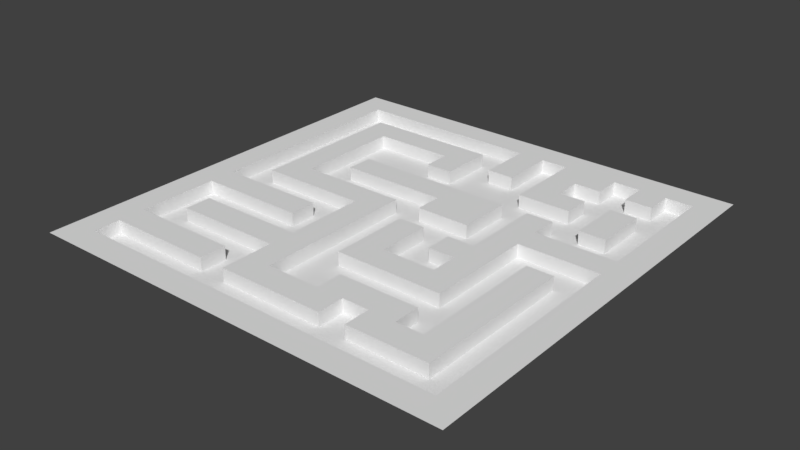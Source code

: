 # Source: Path.blend  (saved by Blender 2.79.0; exported with 4.5.12 LTS)
import bpy
from mathutils import Matrix  # noqa: F401  (used for matrix-valued properties, if any)

bpy.ops.wm.read_factory_settings(use_empty=True)
scene = bpy.context.scene
scene.name = 'Scene'

# ---- collections
col_collection_1 = bpy.data.collections.new('Collection 1'); scene.collection.children.link(col_collection_1)

# ---- world
world_world = bpy.data.worlds.new('World'); scene.world = world_world
world_world.color = (0.05088, 0.05088, 0.05088)
world_world.use_sun_shadow = False
world_world.sun_shadow_jitter_overblur = 0.0
world_world.cycles.sampling_method = 'MANUAL'

# ---- meshes
me_plane = bpy.data.meshes.new('Plane')
me_plane.from_pydata([(-12.0, -6.0, -1.0), (-12.0, 0.0, -1.0), (-10.0, -12.0, -1.0), (-12.0, -10.0, -1.0), (-2.0, -12.0, -1.0), (-4.0, -2.0, -1.0), (-4.0, -4.0, -1.0), (-4.0, -14.0, -1.0), (0.0, 0.0, 0.0), (-10.0, 12.0, -1.0), (-12.0, 12.0, -1.0), (-12.0, 10.0, -1.0), (-12.0, 4.0, -1.0), (-12.0, 2.0, -1.0), (-12.0, 8.0, -1.0), (-12.0, 6.0, -1.0), (-4.0, 2.0, -1.0), (8.0, 0.0, 0.0), (8.0, -8.0, 0.0), (4.0, 2.0, -1.0), (4.0, 6.0, -1.0), (-8.0, 2.0, -1.0), (-10.0, -8.0, -1.0), (-12.0, -2.0, -1.0), (-8.0, -14.0, -1.0), (12.0, -8.0, -1.0), (0.0, 12.0, 0.0), (0.0, -4.0, 0.0), (-12.0, 0.0, 0.0), (4.0, 0.0, 0.0), (14.0, -8.0, -1.0), (4.0, -8.0, -1.0), (6.0, -8.0, -1.0), (8.0, -12.0, -1.0), (8.0, -14.0, -1.0), (8.0, -4.0, -1.0), (8.0, -6.0, -1.0), (12.0, 0.0, -1.0), (0.0, -12.0, 0.0), (-4.0, 0.0, 0.0), (12.0, 0.0, 0.0), (8.0, -4.0, 0.0), (8.0, -12.0, 0.0), (12.0, -8.0, 0.0), (-4.0, -8.0, 0.0), (-14.0, -8.0, -1.0), (-8.0, 12.0, 0.0), (-8.0, 4.0, 0.0), (-12.0, 8.0, 0.0), (-4.0, 8.0, 0.0), (8.0, 12.0, 0.0), (8.0, 4.0, 0.0), (12.0, 4.0, 0.0), (-4.0, 8.0, -1.0), (4.0, 12.0, 0.0), (-4.0, 4.0, 0.0), (-12.0, 4.0, 0.0), (-12.0, 12.0, 0.0), (-4.0, -12.0, 0.0), (12.0, -12.0, 0.0), (4.0, -12.0, 0.0), (12.0, -4.0, 0.0), (-10.0, -6.0, 0.0), (-4.0, 12.0, 0.0), (12.0, 12.0, 0.0), (14.0, 0.0, -1.0), (-4.0, 0.0, -1.0), (-2.0, 0.0, -1.0), (0.0, -12.0, -1.0), (0.0, -14.0, -1.0), (4.0, 0.0, -1.0), (6.0, 0.0, -1.0), (0.0, -4.0, -1.0), (0.0, 14.0, 0.0), (0.0, -2.0, 0.0), (-14.0, 0.0, 0.0), (2.0, 0.0, 0.0), (0.0, -6.0, -1.0), (0.0, 12.0, -1.0), (0.0, 10.0, -1.0), (-6.0, 8.0, -1.0), (-8.0, 8.0, -1.0), (-8.0, 6.0, -1.0), (-8.0, -10.0, -1.0), (10.0, -8.0, -1.0), (10.0, 0.0, 0.0), (8.0, -2.0, 0.0), (8.0, -10.0, 0.0), (10.0, -8.0, 0.0), (-6.0, -4.0, 0.0), (-14.0, -8.0, 0.0), (-8.0, -2.0, 0.0), (-8.0, 14.0, 0.0), (-8.0, 6.0, 0.0), (-14.0, 8.0, 0.0), (8.0, 14.0, 0.0), (8.0, -8.0, -1.0), (8.0, -10.0, -1.0), (8.0, -2.0, -1.0), (8.0, 0.0, -1.0), (10.0, 0.0, -1.0), (-8.0, 0.0, -1.0), (-6.0, 0.0, -1.0), (14.0, 8.0, -1.0), (0.0, 10.0, 0.0), (0.0, -6.0, 0.0), (6.0, 0.0, 0.0), (0.0, 0.0, -1.0), (0.0, -2.0, -1.0), (4.0, 4.0, -1.0), (-6.0, 4.0, -1.0), (-14.0, -6.0, -1.0), (-4.0, 4.0, -1.0), (-8.0, -8.0, -1.0), (4.0, 8.0, -1.0), (0.0, 6.0, 0.0), (0.0, -14.0, 0.0), (-2.0, 0.0, 0.0), (14.0, 0.0, 0.0), (8.0, -6.0, 0.0), (8.0, -14.0, 0.0), (6.0, -8.0, 0.0), (14.0, -8.0, 0.0), (-10.0, -2.0, 0.0), (-8.0, -14.0, 0.0), (-8.0, 10.0, 0.0), (-8.0, 4.0, -1.0), (-10.0, 8.0, 0.0), (4.0, 8.0, -1.0), (8.0, 2.0, 0.0), (14.0, 8.0, 0.0), (12.0, 2.0, 0.0), (10.0, 4.0, 0.0), (14.0, 4.0, 0.0), (0.0, 2.0, 0.0), (-8.0, -8.0, -1.0), (4.0, 14.0, 0.0), (4.0, 10.0, 0.0), (2.0, 12.0, 0.0), (6.0, 12.0, 0.0), (-4.0, 4.0, -1.0), (-6.0, 4.0, 0.0), (-12.0, 6.0, 0.0), (-12.0, 2.0, 0.0), (-14.0, 4.0, 0.0), (-10.0, 4.0, 0.0), (-12.0, 14.0, 0.0), (-12.0, 10.0, 0.0), (-14.0, 12.0, 0.0), (-10.0, 12.0, 0.0), (-4.0, -14.0, 0.0), (-8.0, -4.0, 0.0), (-2.0, -12.0, 0.0), (-12.0, -14.0, 0.0), (-14.0, -12.0, 0.0), (-14.0, -6.0, -1.0), (-6.0, 2.0, 0.0), (12.0, -10.0, 0.0), (12.0, -14.0, 0.0), (10.0, -12.0, 0.0), (14.0, -12.0, 0.0), (4.0, -14.0, 0.0), (2.0, -12.0, 0.0), (6.0, -12.0, 0.0), (4.0, -2.0, 0.0), (4.0, -6.0, 0.0), (2.0, -4.0, 0.0), (6.0, -4.0, 0.0), (12.0, -2.0, 0.0), (12.0, -6.0, 0.0), (10.0, -4.0, 0.0), (14.0, -4.0, 0.0), (-4.0, -2.0, 0.0), (-2.0, -4.0, 0.0), (-4.0, 14.0, 0.0), (-4.0, 10.0, 0.0), (-6.0, 12.0, 0.0), (-2.0, 12.0, 0.0), (12.0, 14.0, 0.0), (10.0, 12.0, 0.0), (14.0, 12.0, 0.0), (14.0, 10.0, 0.0), (10.0, 14.0, 0.0), (-2.0, 10.0, 0.0), (-6.0, 10.0, 0.0), (-6.0, 14.0, 0.0), (14.0, -6.0, 0.0), (10.0, -6.0, 0.0), (10.0, -2.0, 0.0), (6.0, -6.0, 0.0), (2.0, -6.0, 0.0), (2.0, -2.0, 0.0), (6.0, -14.0, 0.0), (2.0, -14.0, 0.0), (14.0, -14.0, 0.0), (10.0, -14.0, 0.0), (10.0, -10.0, 0.0), (-14.0, -6.0, 0.0), (-2.0, 2.0, 0.0), (-10.0, -14.0, 0.0), (-14.0, -14.0, 0.0), (-14.0, -10.0, 0.0), (-2.0, -14.0, 0.0), (-6.0, -14.0, 0.0), (-14.0, -2.0, 0.0), (-10.0, 10.0, 0.0), (-14.0, 10.0, 0.0), (-14.0, 14.0, 0.0), (-10.0, 2.0, 0.0), (-14.0, 2.0, 0.0), (-14.0, 6.0, 0.0), (-2.0, 4.0, 0.0), (-6.0, 4.0, -1.0), (-6.0, 6.0, 0.0), (2.0, 10.0, 0.0), (2.0, 14.0, 0.0), (6.0, 2.0, 0.0), (-8.0, 0.0, 0.0), (14.0, 2.0, 0.0), (10.0, 2.0, 0.0), (4.0, 4.0, -1.0), (14.0, 6.0, 0.0), (-8.0, 4.0, -1.0), (-2.0, 6.0, 0.0), (-10.0, 6.0, 0.0), (-10.0, 14.0, 0.0), (-2.0, -10.0, 0.0), (14.0, -10.0, 0.0), (6.0, -10.0, 0.0), (6.0, -2.0, 0.0), (14.0, -2.0, 0.0), (-2.0, -2.0, 0.0), (-2.0, 14.0, 0.0), (14.0, 14.0, 0.0), (0.0, -2.0, -1.0), (0.0, 0.0, -1.0), (0.0, 4.0, 0.0), (14.0, 8.0, -1.0), (-6.0, 0.0, -1.0), (-8.0, 0.0, -1.0), (10.0, 0.0, -1.0), (8.0, 0.0, -1.0), (8.0, -2.0, -1.0), (8.0, -10.0, -1.0), (8.0, -8.0, -1.0), (10.0, -8.0, -1.0), (-8.0, -10.0, -1.0), (-6.0, -2.0, 0.0), (-8.0, 6.0, -1.0), (0.0, 10.0, -1.0), (0.0, 12.0, -1.0), (0.0, -6.0, -1.0), (0.0, -4.0, -1.0), (6.0, 0.0, -1.0), (4.0, 0.0, -1.0), (0.0, -14.0, -1.0), (0.0, -12.0, -1.0), (-2.0, 0.0, -1.0), (-4.0, 0.0, -1.0), (14.0, 0.0, -1.0), (12.0, 0.0, -1.0), (8.0, -6.0, -1.0), (8.0, -4.0, -1.0), (8.0, -14.0, -1.0), (8.0, -12.0, -1.0), (6.0, -8.0, -1.0), (4.0, -8.0, -1.0), (14.0, -8.0, -1.0), (12.0, -8.0, -1.0), (-8.0, -14.0, -1.0), (-12.0, -2.0, -1.0), (-10.0, -8.0, -1.0), (-8.0, 2.0, -1.0), (-6.0, 0.0, 0.0), (4.0, 6.0, -1.0), (4.0, 2.0, -1.0), (-4.0, 2.0, -1.0), (-12.0, 6.0, -1.0), (-12.0, 8.0, -1.0), (-12.0, 2.0, -1.0), (-12.0, 4.0, -1.0), (-12.0, 10.0, -1.0), (-12.0, 12.0, -1.0), (-10.0, 12.0, -1.0), (-4.0, -14.0, -1.0), (-4.0, -4.0, -1.0), (-4.0, -2.0, -1.0), (-2.0, -12.0, -1.0), (-12.0, -10.0, -1.0), (-10.0, -12.0, -1.0), (-14.0, -4.0, 0.0), (-12.0, 0.0, -1.0), (-12.0, -6.0, -1.0), (-12.0, -4.0, -1.0), (-10.0, -4.0, -1.0), (12.0, -10.0, -1.0), (12.0, -14.0, -1.0), (12.0, -12.0, -1.0), (10.0, -12.0, -1.0), (14.0, -12.0, -1.0), (4.0, -14.0, -1.0), (4.0, -12.0, -1.0), (2.0, -12.0, -1.0), (12.0, -2.0, -1.0), (12.0, -6.0, -1.0), (12.0, -4.0, -1.0), (10.0, -4.0, -1.0), (14.0, -4.0, -1.0), (-6.0, -8.0, 0.0), (-6.0, 12.0, -1.0), (-8.0, 12.0, -1.0), (-2.0, 12.0, -1.0), (-4.0, 12.0, -1.0), (0.0, 14.0, -1.0), (-14.0, 0.0, -1.0), (-8.0, 14.0, -1.0), (-14.0, 8.0, -1.0), (-10.0, 0.0, -1.0), (0.0, 2.0, -1.0), (-10.0, 8.0, -1.0), (8.0, 2.0, -1.0), (12.0, 2.0, -1.0), (-10.0, 4.0, -1.0), (-12.0, 14.0, -1.0), (-14.0, 12.0, -1.0), (-14.0, -4.0, -1.0), (4.0, -6.0, -1.0), (-2.0, -4.0, -1.0), (-4.0, 14.0, -1.0), (-2.0, 10.0, -1.0), (-6.0, 14.0, -1.0), (-6.0, -2.0, -1.0), (14.0, -6.0, -1.0), (10.0, -6.0, -1.0), (10.0, -2.0, -1.0), (6.0, -6.0, -1.0), (2.0, -6.0, -1.0), (6.0, -14.0, -1.0), (2.0, -14.0, -1.0), (14.0, -14.0, -1.0), (10.0, -14.0, -1.0), (10.0, -10.0, -1.0), (-10.0, -6.0, -1.0), (-8.0, -8.0, 0.0), (-14.0, -2.0, -1.0), (-10.0, -14.0, -1.0), (-2.0, -14.0, -1.0), (-6.0, -14.0, -1.0), (-14.0, 10.0, -1.0), (-14.0, 14.0, -1.0), (-10.0, 2.0, -1.0), (-14.0, 2.0, -1.0), (-2.0, 2.0, -1.0), (-6.0, 2.0, -1.0), (6.0, 2.0, -1.0), (2.0, 2.0, -1.0), (4.0, 2.0, 0.0), (14.0, 2.0, -1.0), (10.0, 2.0, -1.0), (6.0, 6.0, -1.0), (-10.0, 6.0, -1.0), (-10.0, 14.0, -1.0), (-10.0, -10.0, -1.0), (14.0, -10.0, -1.0), (14.0, -2.0, -1.0), (-2.0, -2.0, -1.0), (-2.0, 14.0, -1.0), (2.0, -8.0, -1.0), (-8.0, -6.0, -1.0), (-2.0, -8.0, -1.0), (0.0, 6.0, -1.0), (-14.0, 6.0, -1.0), (-14.0, 4.0, -1.0), (0.0, 4.0, -1.0), (-2.0, 4.0, -1.0), (0.0, -10.0, 0.0), (8.0, 4.0, -1.0), (10.0, 4.0, -1.0), (-4.0, 8.0, -1.0), (12.0, 6.0, -1.0), (12.0, 4.0, -1.0), (-2.0, 8.0, 0.0), (-4.0, 6.0, 0.0), (-8.0, -4.0, -1.0), (-12.0, -6.0, 0.0), (2.0, 2.0, 0.0), (14.0, 4.0, -1.0), (12.0, 8.0, -1.0), (-10.0, -2.0, -1.0), (2.0, -10.0, 0.0), (-6.0, 6.0, -1.0), (-2.0, 8.0, -1.0), (-4.0, 6.0, -1.0), (-2.0, 6.0, -1.0), (2.0, 10.0, -1.0), (8.0, 14.0, -1.0), (4.0, 8.0, 0.0), (10.0, 14.0, -1.0), (10.0, 8.0, -1.0), (-8.0, -6.0, 0.0), (-6.0, -10.0, -1.0), (-6.0, -8.0, -1.0), (0.0, -10.0, -1.0), (8.0, 8.0, -1.0), (8.0, 6.0, -1.0), (-4.0, -8.0, -1.0), (-4.0, -10.0, -1.0), (-4.0, -6.0, -1.0), (-2.0, -6.0, -1.0), (-4.0, -6.0, 0.0), (-4.0, -10.0, 0.0), (2.0, -10.0, -1.0), (-2.0, -10.0, -1.0), (12.0, 10.0, -1.0), (10.0, 12.0, -1.0), (14.0, 12.0, -1.0), (6.0, 8.0, -1.0), (6.0, 4.0, -1.0), (6.0, 12.0, -1.0), (14.0, 10.0, -1.0), (6.0, 10.0, -1.0), (10.0, 6.0, -1.0), (14.0, 6.0, -1.0), (4.0, -4.0, -1.0), (2.0, 0.0, -1.0), (2.0, -4.0, -1.0), (2.0, -2.0, -1.0), (4.0, 10.0, -1.0), (4.0, 12.0, -1.0), (4.0, 14.0, -1.0), (2.0, 12.0, -1.0), (8.0, 12.0, -1.0), (2.0, 14.0, -1.0), (4.0, -4.0, 0.0), (12.0, 8.0, 0.0), (12.0, 10.0, 0.0), (10.0, 8.0, 0.0), (12.0, 6.0, 0.0), (10.0, 10.0, 0.0), (10.0, 6.0, 0.0), (-12.0, -8.0, -1.0), (-12.0, -14.0, -1.0), (-12.0, -12.0, -1.0), (-12.0, -8.0, 0.0), (-14.0, -12.0, -1.0), (-14.0, -14.0, -1.0), (-14.0, -10.0, -1.0), (4.0, -10.0, 0.0), (4.0, -8.0, 0.0), (2.0, -8.0, 0.0), (6.0, -12.0, -1.0), (4.0, -10.0, -1.0), (6.0, -10.0, -1.0), (-10.0, 0.0, 0.0), (-10.0, -8.0, 0.0), (-8.0, -2.0, -1.0), (-10.0, -4.0, 0.0), (8.0, 10.0, -1.0), (10.0, 10.0, -1.0), (-4.0, 2.0, 0.0), (2.0, 6.0, -1.0), (-8.0, 2.0, 0.0), (-2.0, -6.0, 0.0), (6.0, 4.0, 0.0), (8.0, 6.0, 0.0), (6.0, 6.0, 0.0), (-4.0, -4.0, 0.0), (-6.0, -12.0, -1.0), (-8.0, -12.0, -1.0), (-6.0, -4.0, -1.0), (-4.0, -12.0, -1.0), (-12.0, -4.0, 0.0), (-6.0, -6.0, -1.0), (-6.0, -6.0, 0.0), (-12.0, -2.0, 0.0), (-2.0, -8.0, 0.0), (-14.0, -8.0, -1.0), (4.0, 4.0, 0.0), (4.0, 6.0, 0.0), (2.0, 6.0, 0.0), (-8.0, 10.0, -1.0), (-4.0, 10.0, -1.0), (-6.0, 10.0, -1.0), (-10.0, 10.0, -1.0), (8.0, 8.0, 0.0), (6.0, 8.0, 0.0), (6.0, 10.0, 0.0), (8.0, 10.0, 0.0), (12.0, 12.0, -1.0), (12.0, 14.0, -1.0), (14.0, 14.0, -1.0), (-8.0, -10.0, 0.0), (-12.0, -10.0, 0.0), (-10.0, -12.0, 0.0), (-10.0, -10.0, 0.0), (-6.0, -10.0, 0.0), (-12.0, -12.0, 0.0), (-6.0, -12.0, 0.0), (-8.0, -12.0, 0.0), (4.0, -2.0, -1.0), (6.0, -4.0, -1.0), (6.0, -2.0, -1.0), (-16.0, -16.0, 0.0), (16.0, -16.0, 0.0), (-16.0, 16.0, 0.0), (16.0, 16.0, 0.0), (-16.0, 0.0, 0.0), (0.0, -16.0, 0.0), (16.0, 0.0, 0.0), (0.0, 16.0, 0.0), (0.0, 0.0, 0.0), (-16.0, -8.0, 0.0), (8.0, -16.0, 0.0), (16.0, 8.0, 0.0), (-8.0, 16.0, 0.0), (-16.0, 8.0, 0.0), (-8.0, -16.0, 0.0), (16.0, -8.0, 0.0), (8.0, 16.0, 0.0), (8.0, 0.0, 0.0), (8.0, -8.0, 0.0), (-16.0, -12.0, 0.0), (12.0, -16.0, 0.0), (16.0, 12.0, 0.0), (-12.0, 16.0, 0.0), (-4.0, -16.0, 0.0), (16.0, -4.0, 0.0), (4.0, 16.0, 0.0), (0.0, 12.0, 0.0), (0.0, -4.0, 0.0), (-12.0, 0.0, 0.0), (4.0, 0.0, 0.0), (-16.0, -4.0, 0.0), (4.0, -16.0, 0.0), (16.0, 4.0, 0.0), (-4.0, 16.0, 0.0), (-16.0, 12.0, 0.0), (-12.0, -16.0, 0.0), (16.0, -12.0, 0.0), (12.0, 16.0, 0.0), (0.0, -12.0, 0.0), (-4.0, 0.0, 0.0), (12.0, 0.0, 0.0), (8.0, -4.0, 0.0), (8.0, -12.0, 0.0), (12.0, -8.0, 0.0), (-4.0, -8.0, 0.0), (-8.0, 12.0, 0.0), (-8.0, 4.0, 0.0), (-12.0, 8.0, 0.0), (-4.0, 8.0, 0.0), (8.0, 12.0, 0.0), (8.0, 4.0, 0.0), (12.0, 4.0, 0.0), (4.0, 12.0, 0.0), (-4.0, 4.0, 0.0), (-12.0, 4.0, 0.0), (-12.0, 12.0, 0.0), (-4.0, -12.0, 0.0), (12.0, -12.0, 0.0), (4.0, -12.0, 0.0), (12.0, -4.0, 0.0), (-10.0, -6.0, 0.0), (-4.0, 12.0, 0.0), (12.0, 12.0, 0.0), (-16.0, -14.0, 0.0), (14.0, -16.0, 0.0), (16.0, 14.0, 0.0), (-14.0, 16.0, 0.0), (-16.0, 2.0, 0.0), (-2.0, -16.0, 0.0), (16.0, -2.0, 0.0), (2.0, 16.0, 0.0), (0.0, 14.0, 0.0), (0.0, -2.0, 0.0), (-14.0, 0.0, 0.0), (2.0, 0.0, 0.0), (-16.0, -6.0, 0.0), (6.0, -16.0, 0.0), (16.0, 6.0, 0.0), (-6.0, 16.0, 0.0), (-16.0, 10.0, 0.0), (-10.0, -16.0, 0.0), (16.0, -10.0, 0.0), (10.0, 16.0, 0.0), (10.0, 0.0, 0.0), (8.0, -2.0, 0.0), (8.0, -10.0, 0.0), (10.0, -8.0, 0.0), (-6.0, -4.0, 0.0), (-14.0, -8.0, 0.0), (-8.0, -2.0, 0.0), (-8.0, 14.0, 0.0), (-8.0, 6.0, 0.0), (-14.0, 8.0, 0.0), (8.0, 14.0, 0.0), (-16.0, -10.0, 0.0), (10.0, -16.0, 0.0), (16.0, 10.0, 0.0), (-10.0, 16.0, 0.0), (-16.0, 6.0, 0.0), (-6.0, -16.0, 0.0), (16.0, -6.0, 0.0), (6.0, 16.0, 0.0), (0.0, 10.0, 0.0), (0.0, -6.0, 0.0), (6.0, 0.0, 0.0), (-16.0, -2.0, 0.0), (2.0, -16.0, 0.0), (16.0, 2.0, 0.0), (-2.0, 16.0, 0.0), (-16.0, 14.0, 0.0), (-14.0, -16.0, 0.0), (16.0, -14.0, 0.0), (14.0, 16.0, 0.0), (0.0, 6.0, 0.0), (0.0, -14.0, 0.0), (-2.0, 0.0, 0.0), (14.0, 0.0, 0.0), (8.0, -6.0, 0.0), (8.0, -14.0, 0.0), (6.0, -8.0, 0.0), (14.0, -8.0, 0.0), (-10.0, -2.0, 0.0), (-8.0, -14.0, 0.0), (-8.0, 10.0, 0.0), (-10.0, 8.0, 0.0), (8.0, 2.0, 0.0), (14.0, 8.0, 0.0), (12.0, 2.0, 0.0), (10.0, 4.0, 0.0), (14.0, 4.0, 0.0), (0.0, 2.0, 0.0), (4.0, 14.0, 0.0), (4.0, 10.0, 0.0), (2.0, 12.0, 0.0), (6.0, 12.0, 0.0), (-6.0, 4.0, 0.0), (-12.0, 6.0, 0.0), (-12.0, 2.0, 0.0), (-14.0, 4.0, 0.0), (-10.0, 4.0, 0.0), (-12.0, 14.0, 0.0), (-12.0, 10.0, 0.0), (-14.0, 12.0, 0.0), (-10.0, 12.0, 0.0), (-4.0, -14.0, 0.0), (-8.0, -4.0, 0.0), (-2.0, -12.0, 0.0), (-12.0, -14.0, 0.0), (-14.0, -12.0, 0.0), (-6.0, 2.0, 0.0), (12.0, -10.0, 0.0), (12.0, -14.0, 0.0), (10.0, -12.0, 0.0), (14.0, -12.0, 0.0), (4.0, -14.0, 0.0), (2.0, -12.0, 0.0), (6.0, -12.0, 0.0), (4.0, -2.0, 0.0), (4.0, -6.0, 0.0), (2.0, -4.0, 0.0), (6.0, -4.0, 0.0), (12.0, -2.0, 0.0), (12.0, -6.0, 0.0), (10.0, -4.0, 0.0), (14.0, -4.0, 0.0), (-4.0, -2.0, 0.0), (-2.0, -4.0, 0.0), (-4.0, 14.0, 0.0), (-4.0, 10.0, 0.0), (-6.0, 12.0, 0.0), (-2.0, 12.0, 0.0), (12.0, 14.0, 0.0), (10.0, 12.0, 0.0), (14.0, 12.0, 0.0), (14.0, 10.0, 0.0), (10.0, 14.0, 0.0), (-2.0, 10.0, 0.0), (-6.0, 10.0, 0.0), (-6.0, 14.0, 0.0), (14.0, -6.0, 0.0), (10.0, -6.0, 0.0), (10.0, -2.0, 0.0), (6.0, -6.0, 0.0), (2.0, -6.0, 0.0), (2.0, -2.0, 0.0), (6.0, -14.0, 0.0), (2.0, -14.0, 0.0), (14.0, -14.0, 0.0), (10.0, -14.0, 0.0), (10.0, -10.0, 0.0), (-14.0, -6.0, 0.0), (-2.0, 2.0, 0.0), (-10.0, -14.0, 0.0), (-14.0, -14.0, 0.0), (-14.0, -10.0, 0.0), (-2.0, -14.0, 0.0), (-6.0, -14.0, 0.0), (-14.0, -2.0, 0.0), (-10.0, 10.0, 0.0), (-14.0, 10.0, 0.0), (-14.0, 14.0, 0.0), (-10.0, 2.0, 0.0), (-14.0, 2.0, 0.0), (-14.0, 6.0, 0.0), (-2.0, 4.0, 0.0), (-6.0, 6.0, 0.0), (2.0, 10.0, 0.0), (2.0, 14.0, 0.0), (6.0, 2.0, 0.0), (-8.0, 0.0, 0.0), (14.0, 2.0, 0.0), (10.0, 2.0, 0.0), (14.0, 6.0, 0.0), (6.0, 14.0, 0.0), (-2.0, 6.0, 0.0), (-10.0, 6.0, 0.0), (-10.0, 14.0, 0.0), (-2.0, -10.0, 0.0), (14.0, -10.0, 0.0), (6.0, -10.0, 0.0), (6.0, -2.0, 0.0), (14.0, -2.0, 0.0), (-2.0, -2.0, 0.0), (-2.0, 14.0, 0.0), (14.0, 14.0, 0.0), (0.0, 4.0, 0.0), (-6.0, -2.0, 0.0), (-6.0, 0.0, 0.0), (-14.0, -4.0, 0.0), (-6.0, -8.0, 0.0), (-8.0, -8.0, 0.0), (4.0, 2.0, 0.0), (0.0, -10.0, 0.0), (-16.0, 4.0, 0.0), (-2.0, 8.0, 0.0), (-4.0, 6.0, 0.0), (-12.0, -6.0, 0.0), (2.0, 2.0, 0.0), (2.0, -10.0, 0.0), (4.0, 8.0, 0.0), (-8.0, -6.0, 0.0), (-4.0, -6.0, 0.0), (-4.0, -10.0, 0.0), (4.0, -4.0, 0.0), (12.0, 8.0, 0.0), (12.0, 10.0, 0.0), (10.0, 8.0, 0.0), (12.0, 6.0, 0.0), (10.0, 10.0, 0.0), (10.0, 6.0, 0.0), (-12.0, -8.0, 0.0), (4.0, -10.0, 0.0), (4.0, -8.0, 0.0), (2.0, -8.0, 0.0), (-10.0, 0.0, 0.0), (-10.0, -8.0, 0.0), (-10.0, -4.0, 0.0), (-4.0, 2.0, 0.0), (-8.0, 2.0, 0.0), (-2.0, -6.0, 0.0), (6.0, 4.0, 0.0), (8.0, 6.0, 0.0), (6.0, 6.0, 0.0), (-4.0, -4.0, 0.0), (-12.0, -4.0, 0.0), (-6.0, -6.0, 0.0), (-12.0, -2.0, 0.0), (-2.0, -8.0, 0.0), (2.0, 4.0, 0.0), (4.0, 4.0, 0.0), (4.0, 6.0, 0.0), (2.0, 6.0, 0.0), (8.0, 8.0, 0.0), (6.0, 8.0, 0.0), (6.0, 10.0, 0.0), (8.0, 10.0, 0.0), (-8.0, -10.0, 0.0), (-12.0, -10.0, 0.0), (-10.0, -12.0, 0.0), (-10.0, -10.0, 0.0), (-6.0, -10.0, 0.0), (-12.0, -12.0, 0.0), (-6.0, -12.0, 0.0), (-8.0, -12.0, 0.0), (-12.0, -4.0, -1.0), (-10.0, -4.0, -1.0), (12.0, -10.0, -1.0), (12.0, -14.0, -1.0), (12.0, -12.0, -1.0), (10.0, -12.0, -1.0), (14.0, -12.0, -1.0), (4.0, -14.0, -1.0), (4.0, -12.0, -1.0), (2.0, -12.0, -1.0), (12.0, -2.0, -1.0), (12.0, -6.0, -1.0), (12.0, -4.0, -1.0), (10.0, -4.0, -1.0), (14.0, -4.0, -1.0), (-6.0, 12.0, -1.0), (-8.0, 12.0, -1.0), (-2.0, 12.0, -1.0), (-4.0, 12.0, -1.0), (0.0, 14.0, -1.0), (-14.0, 0.0, -1.0), (-8.0, 14.0, -1.0), (-14.0, 8.0, -1.0), (-10.0, 0.0, -1.0), (0.0, 2.0, -1.0), (-10.0, 8.0, -1.0), (8.0, 2.0, -1.0), (12.0, 2.0, -1.0), (-10.0, 4.0, -1.0), (-12.0, 14.0, -1.0), (-14.0, 12.0, -1.0), (-14.0, -4.0, -1.0), (4.0, -6.0, -1.0), (-2.0, -4.0, -1.0), (-4.0, 14.0, -1.0), (-2.0, 10.0, -1.0), (-6.0, 14.0, -1.0), (-6.0, -2.0, -1.0), (14.0, -6.0, -1.0), (10.0, -6.0, -1.0), (10.0, -2.0, -1.0), (6.0, -6.0, -1.0), (2.0, -6.0, -1.0), (6.0, -14.0, -1.0), (2.0, -14.0, -1.0), (14.0, -14.0, -1.0), (10.0, -14.0, -1.0), (10.0, -10.0, -1.0), (-10.0, -6.0, -1.0), (-14.0, -2.0, -1.0), (-10.0, -14.0, -1.0), (-2.0, -14.0, -1.0), (-6.0, -14.0, -1.0), (-14.0, 10.0, -1.0), (-14.0, 14.0, -1.0), (-10.0, 2.0, -1.0), (-14.0, 2.0, -1.0), (-2.0, 2.0, -1.0), (-6.0, 2.0, -1.0), (6.0, 2.0, -1.0), (2.0, 2.0, -1.0), (14.0, 2.0, -1.0), (10.0, 2.0, -1.0), (6.0, 6.0, -1.0), (-10.0, 6.0, -1.0), (-10.0, 14.0, -1.0), (-10.0, -10.0, -1.0), (14.0, -10.0, -1.0), (14.0, -2.0, -1.0), (-2.0, -2.0, -1.0), (-2.0, 14.0, -1.0), (2.0, -8.0, -1.0), (-8.0, -6.0, -1.0), (-2.0, -8.0, -1.0), (0.0, 6.0, -1.0), (-14.0, 6.0, -1.0), (-14.0, 4.0, -1.0), (0.0, 4.0, -1.0), (-2.0, 4.0, -1.0), (8.0, 4.0, -1.0), (10.0, 4.0, -1.0), (12.0, 6.0, -1.0), (12.0, 4.0, -1.0), (-8.0, -4.0, -1.0), (14.0, 4.0, -1.0), (12.0, 8.0, -1.0), (-10.0, -2.0, -1.0), (-6.0, 6.0, -1.0), (-2.0, 8.0, -1.0), (-4.0, 6.0, -1.0), (-2.0, 6.0, -1.0), (2.0, 10.0, -1.0), (8.0, 14.0, -1.0), (2.0, 8.0, -1.0), (10.0, 14.0, -1.0), (10.0, 8.0, -1.0), (-6.0, -10.0, -1.0), (-6.0, -8.0, -1.0), (0.0, -10.0, -1.0), (0.0, -8.0, -1.0), (8.0, 8.0, -1.0), (8.0, 6.0, -1.0), (-4.0, -8.0, -1.0), (-4.0, -10.0, -1.0), (-4.0, -6.0, -1.0), (-2.0, -6.0, -1.0), (2.0, -10.0, -1.0), (-2.0, -10.0, -1.0), (12.0, 10.0, -1.0), (10.0, 12.0, -1.0), (14.0, 12.0, -1.0), (6.0, 8.0, -1.0), (6.0, 4.0, -1.0), (6.0, 12.0, -1.0), (14.0, 10.0, -1.0), (6.0, 10.0, -1.0), (10.0, 6.0, -1.0), (14.0, 6.0, -1.0), (4.0, -4.0, -1.0), (2.0, 0.0, -1.0), (2.0, -4.0, -1.0), (2.0, -2.0, -1.0), (4.0, 10.0, -1.0), (4.0, 12.0, -1.0), (4.0, 14.0, -1.0), (2.0, 12.0, -1.0), (8.0, 12.0, -1.0), (2.0, 14.0, -1.0), (-12.0, -8.0, -1.0), (-12.0, -14.0, -1.0), (-12.0, -12.0, -1.0), (-14.0, -12.0, -1.0), (-14.0, -14.0, -1.0), (-14.0, -10.0, -1.0), (6.0, -12.0, -1.0), (4.0, -10.0, -1.0), (6.0, -10.0, -1.0), (-8.0, -2.0, -1.0), (8.0, 10.0, -1.0), (10.0, 10.0, -1.0), (0.0, 8.0, -1.0), (2.0, 6.0, -1.0), (-6.0, -12.0, -1.0), (-8.0, -12.0, -1.0), (-6.0, -4.0, -1.0), (-4.0, -12.0, -1.0), (-6.0, -6.0, -1.0), (-8.0, 10.0, -1.0), (-4.0, 10.0, -1.0), (-6.0, 10.0, -1.0), (-10.0, 10.0, -1.0), (12.0, 12.0, -1.0), (12.0, 14.0, -1.0), (14.0, 14.0, -1.0), (4.0, -2.0, -1.0), (6.0, -4.0, -1.0), (6.0, -2.0, -1.0)], [], [(41, 119, 261, 262), (131, 219, 358, 321), (219, 129, 320, 358), (8, 76, 424, 235), (64, 179, 414, 488), (139, 486, 420, 418), (238, 258, 39, 273), (396, 137, 427, 128), (51, 132, 377, 376), (382, 223, 393, 392), (87, 196, 341, 243), (352, 276, 459, 198), (42, 163, 450, 264), (455, 388, 123, 91), (60, 162, 302, 301), (90, 201, 446, 45), (74, 8, 235, 234), (145, 208, 350, 322), (196, 88, 245, 341), (146, 207, 349, 323), (218, 131, 321, 357), (195, 158, 296, 340), (164, 29, 254, 499), (811, 81, 933, 936), (118, 218, 357, 259), (858, 932, 930, 869), (928, 931, 889, 882), (83, 882, 883, 113), (132, 52, 380, 377), (860, 927, 879, 926), (50, 139, 418, 431), (912, 895, 880, 878), (886, 881, 925, 924), (794, 920, 922, 921), (918, 915, 916, 917), (919, 3, 914, 476), (911, 909, 910, 913), (120, 195, 340, 263), (879, 114, 908, 877), (205, 127, 319, 483), (125, 205, 483, 480), (906, 904, 940, 907), (207, 148, 324, 349), (59, 159, 298, 297), (121, 18, 244, 265), (20, 849, 897, 114), (342, 292, 384, 62), (868, 870, 903, 867), (152, 58, 470, 287), (867, 903, 103, 871), (866, 868, 867, 902), (157, 59, 297, 295), (160, 227, 363, 299), (865, 866, 902, 887), (887, 902, 881, 886), (174, 185, 330, 328), (158, 194, 339, 296), (871, 103, 900, 894), (227, 122, 267, 363), (884, 892, 857, 885), (872, 923, 101, 809), (191, 166, 425, 426), (206, 94, 316, 348), (893, 884, 885, 859), (932, 890, 6, 930), (185, 92, 315, 330), (882, 889, 888, 883), (926, 879, 877, 79), (55, 141, 212, 140), (875, 876, 874, 378), (873, 875, 378, 80), (924, 925, 895, 912), (907, 940, 70, 905), (901, 924, 912, 899), (925, 894, 937, 895), (148, 206, 348, 324), (923, 823, 102, 101), (81, 80, 935, 933), (57, 149, 283, 282), (194, 160, 299, 339), (110, 222, 21, 844), (863, 864, 843, 810), (90, 45, 155, 197), (864, 112, 16, 843), (80, 378, 934, 935), (29, 106, 253, 254), (894, 900, 896, 937), (23, 872, 809, 1), (803, 78, 805, 856), (804, 803, 856, 820), (819, 72, 108, 855), (798, 800, 854, 796), (796, 854, 65, 37), (790, 792, 853, 788), (373, 318, 134, 236), (788, 853, 30, 25), (3, 852, 22, 914), (9, 802, 807, 851), (10, 9, 851, 815), (814, 222, 82, 850), (109, 898, 849, 20), (100, 37, 813, 848), (99, 100, 848, 812), (37, 65, 847, 813), (27, 74, 234, 252), (905, 70, 19, 846), (107, 905, 846, 810), (147, 57, 282, 281), (70, 71, 845, 19), (19, 845, 898, 109), (82, 873, 80, 81), (67, 107, 810, 843), (862, 12, 15, 861), (26, 73, 313, 250), (105, 27, 252, 251), (140, 374, 211, 55), (104, 26, 250, 249), (126, 212, 141, 47), (193, 161, 300, 338), (806, 1, 13, 842), (816, 10, 815, 840), (808, 14, 11, 839), (24, 838, 928, 929), (130, 181, 419, 237), (7, 837, 4, 931), (249, 394, 214, 104), (136, 215, 432, 429), (915, 836, 2, 916), (0, 834, 787, 786), (97, 833, 84, 96), (106, 216, 354, 253), (143, 56, 280, 279), (34, 832, 791, 33), (789, 831, 792, 790), (116, 193, 338, 255), (38, 152, 287, 256), (216, 463, 417, 354), (69, 830, 795, 68), (142, 48, 278, 277), (793, 829, 920, 794), (857, 31, 818, 828), (271, 135, 343, 454), (407, 472, 473, 409), (133, 221, 422, 386), (181, 180, 415, 419), (221, 130, 237, 422), (885, 857, 828, 77), (183, 381, 391, 329), (52, 133, 386, 380), (32, 96, 36, 827), (31, 32, 827, 818), (35, 799, 826, 98), (98, 826, 100, 99), (203, 150, 284, 347), (96, 84, 825, 36), (36, 825, 799, 35), (177, 183, 329, 311), (25, 30, 824, 797), (192, 120, 263, 337), (124, 203, 347, 269), (797, 824, 800, 798), (859, 885, 77, 891), (161, 192, 337, 300), (149, 46, 310, 283), (453, 28, 291, 317), (368, 342, 62, 399), (92, 225, 361, 315), (48, 147, 281, 278), (801, 804, 820, 822), (802, 801, 822, 807), (874, 926, 79, 821), (821, 79, 78, 803), (229, 164, 499, 501), (891, 77, 72, 819), (225, 146, 323, 361), (202, 116, 255, 346), (823, 5, 66, 102), (829, 34, 33, 920), (830, 793, 794, 795), (150, 202, 346, 284), (832, 789, 790, 791), (182, 95, 395, 397), (834, 858, 869, 787), (180, 233, 490, 415), (111, 0, 786, 817), (440, 271, 454, 443), (135, 401, 308, 343), (388, 270, 474, 123), (353, 272, 461, 156), (272, 350, 208, 461), (257, 352, 198, 117), (318, 355, 385, 134), (289, 468, 498, 493), (468, 467, 497, 498), (144, 209, 351, 372), (85, 40, 260, 240), (43, 157, 295, 268), (209, 75, 314, 351), (86, 41, 262, 242), (230, 118, 259, 364), (448, 121, 265, 266), (171, 230, 364, 307), (168, 61, 305, 303), (159, 42, 264, 298), (129, 17, 241, 320), (186, 171, 307, 332), (169, 43, 268, 304), (290, 197, 155, 325), (122, 186, 332, 267), (94, 210, 371, 316), (117, 231, 365, 257), (231, 173, 327, 365), (835, 23, 1, 806), (162, 38, 256, 302), (187, 170, 306, 333), (75, 204, 344, 314), (88, 187, 333, 245), (836, 24, 929, 2), (837, 69, 68, 4), (47, 93, 248, 126), (381, 49, 53, 391), (188, 85, 240, 334), (232, 174, 328, 366), (17, 86, 242, 241), (170, 188, 334, 306), (73, 232, 366, 313), (18, 87, 243, 244), (176, 63, 312, 309), (40, 168, 303, 260), (153, 199, 345, 441), (61, 169, 304, 305), (199, 124, 269, 345), (172, 39, 258, 286), (189, 165, 326, 335), (119, 189, 335, 261), (93, 213, 390, 248), (127, 224, 360, 319), (370, 393, 223, 115), (190, 105, 251, 336), (224, 145, 322, 360), (56, 142, 277, 280), (165, 190, 336, 326), (46, 176, 309, 310), (28, 143, 279, 291), (63, 177, 311, 312), (372, 371, 210, 144), (838, 7, 931, 928), (233, 178, 489, 490), (412, 369, 475, 226), (839, 11, 10, 816), (841, 21, 222, 814), (275, 220, 477, 356), (387, 413, 435, 434), (213, 382, 392, 390), (842, 13, 12, 862), (485, 396, 128, 416), (317, 239, 217, 453), (266, 367, 449, 448), (369, 408, 462, 475), (292, 440, 443, 384), (285, 407, 409, 466), (375, 389, 411, 402), (405, 406, 410, 44), (226, 375, 402, 412), (401, 405, 44, 308), (376, 404, 464, 51), (274, 460, 479, 478), (166, 433, 423, 425), (76, 191, 426, 424), (54, 136, 429, 428), (215, 138, 430, 432), (179, 182, 397, 414), (138, 214, 394, 430), (137, 54, 428, 427), (398, 421, 439, 436), (413, 458, 438, 435), (421, 379, 437, 439), (379, 387, 434, 437), (154, 200, 445, 444), (496, 154, 444, 442), (201, 492, 288, 446), (861, 15, 14, 808), (200, 153, 441, 445), (876, 860, 926, 874), (367, 411, 389, 449), (163, 228, 452, 450), (447, 60, 301, 451), (228, 447, 451, 452), (331, 455, 91, 247), (239, 238, 273, 217), (436, 438, 458, 398), (95, 50, 431, 395), (276, 353, 156, 459), (850, 82, 81, 811), (852, 83, 113, 22), (855, 108, 107, 67), (404, 359, 465, 464), (359, 417, 463, 465), (467, 400, 495, 497), (466, 172, 286, 285), (16, 112, 110, 844), (58, 410, 406, 470), (408, 327, 173, 462), (472, 368, 399, 473), (937, 896, 939, 938), (941, 942, 940, 904), (111, 476, 914, 0), (877, 908, 909, 911), (293, 294, 456, 471), (325, 293, 471, 290), (469, 331, 247, 89), (270, 344, 204, 474), (294, 383, 151, 456), (383, 469, 89, 151), (220, 274, 478, 477), (460, 370, 115, 479), (355, 275, 356, 385), (374, 373, 236, 211), (175, 184, 482, 481), (49, 175, 481, 53), (184, 125, 480, 482), (849, 887, 886, 897), (403, 457, 487, 484), (416, 403, 484, 485), (457, 420, 486, 487), (178, 64, 488, 489), (927, 20, 114, 879), (930, 6, 5, 823), (362, 288, 492, 494), (442, 289, 493, 496), (400, 246, 491, 495), (246, 362, 494, 491), (167, 229, 501, 500), (433, 167, 500, 423), (726, 567, 505, 614), (725, 573, 509, 610), (723, 571, 508, 618), (722, 586, 519, 606), (721, 587, 520, 621), (720, 583, 517, 622), (718, 592, 514, 599), (715, 595, 518, 603), (714, 579, 513, 628), (713, 629, 553, 630), (712, 609, 534, 631), (706, 727, 615, 716), (710, 627, 552, 762), (709, 633, 527, 572), (770, 771, 772, 773), (770, 739, 733, 771), (702, 642, 524, 568), (700, 625, 547, 645), (691, 652, 545, 588), (689, 613, 538, 655), (685, 660, 745, 661), (684, 619, 543, 662), (683, 663, 542, 585), (682, 664, 561, 665), (681, 602, 526, 666), (680, 669, 535, 580), (679, 670, 563, 671), (677, 673, 539, 584), (676, 598, 523, 675), (783, 780, 781, 779), (628, 513, 598, 676), (595, 677, 584, 518), (674, 564, 673, 677), (670, 678, 672, 563), (550, 736, 678, 670), (625, 679, 671, 547), (592, 680, 580, 514), (546, 769, 761, 743), (732, 731, 767, 742), (622, 517, 602, 681), (588, 545, 664, 682), (665, 561, 663, 683), (660, 684, 662, 745), (605, 685, 661, 529), (574, 686, 576, 510), (529, 661, 686, 574), (533, 578, 687, 656), (578, 512, 620, 687), (507, 608, 688, 616), (608, 533, 656, 688), (540, 657, 740, 734), (657, 560, 753, 740), (522, 566, 689, 653), (566, 503, 613, 689), (512, 597, 690, 620), (597, 522, 653, 690), (544, 654, 691, 587), (654, 559, 652, 691), (577, 692, 730, 532), (511, 590, 692, 577), (607, 699, 575, 506), (532, 730, 699, 607), (537, 582, 694, 649), (582, 516, 624, 694), (565, 695, 650, 521), (502, 612, 695, 565), (612, 537, 649, 695), (596, 696, 590, 511), (521, 650, 696, 596), (650, 783, 779, 696), (525, 570, 697, 646), (570, 507, 616, 697), (516, 601, 698, 624), (601, 525, 646, 698), (743, 761, 668, 765), (643, 700, 645, 557), (549, 626, 700, 643), (581, 701, 644, 536), (515, 594, 701, 581), (611, 702, 568, 504), (536, 644, 702, 611), (639, 703, 641, 556), (530, 756, 703, 639), (569, 704, 640, 735), (506, 575, 704, 569), (600, 705, 594, 515), (548, 637, 707, 593), (637, 555, 737, 707), (634, 776, 636, 554), (741, 775, 776, 634), (604, 708, 635, 528), (573, 709, 572, 509), (528, 635, 709, 573), (748, 746, 747, 750), (606, 519, 627, 710), (729, 541, 759, 651), (629, 712, 631, 553), (618, 508, 609, 712), (627, 713, 630, 552), (631, 534, 579, 714), (633, 715, 603, 527), (554, 636, 715, 633), (636, 551, 595, 715), (555, 706, 716, 737), (638, 717, 626, 549), (556, 641, 717, 638), (642, 718, 599, 524), (558, 648, 719, 744), (648, 540, 734, 719), (655, 538, 583, 720), (753, 721, 621, 754), (658, 544, 587, 721), (659, 722, 606, 531), (662, 543, 586, 722), (666, 526, 571, 723), (667, 724, 617, 541), (765, 668, 724, 667), (669, 725, 610, 535), (673, 726, 614, 539), (675, 523, 567, 726), (731, 546, 743, 767), (727, 770, 773, 615), (711, 729, 651, 760), (770, 727, 632, 739), (757, 732, 742, 562), (735, 640, 705, 600), (751, 749, 746, 748), (752, 757, 562, 738), (740, 753, 754, 755), (541, 617, 693, 759), (756, 711, 760, 703), (762, 552, 763, 764), (744, 719, 769, 546), (647, 589, 728, 591), (730, 766, 768, 699), (766, 758, 623, 768), (758, 647, 591, 623), (775, 774, 777, 776), (780, 785, 778, 781), (785, 784, 782, 778)])
_uv = me_plane.uv_layers.new(name='UVMap')
_uv.uv.foreach_set('vector', [0.4622, 0.7865, 0.456, 0.7783, 0.4601, 0.7757, 0.4662, 0.7833, 0.4999, 0.8217, 0.4907, 0.816, 0.4937, 0.8117, 0.5019, 0.8168, 0.4907, 0.816, 0.4824, 0.8097, 0.4857, 0.8059, 0.4937, 0.8117, 0.4108, 0.7535, 0.3986, 0.7553, 0.3984, 0.7502, 0.4096, 0.748, 0.1486, 0.7976, 0.1461, 0.7836, 0.1539, 0.78, 0.1552, 0.7952, 0.1302, 0.7321, 0.1261, 0.7219, 0.1311, 0.7152, 0.1372, 0.7308, 0.06024, 0.5723, 0.07798, 0.5563, 0.08494, 0.565, 0.06883, 0.5813, 0.08296, 0.7136, 0.07498, 0.7049, 0.07967, 0.7012, 0.08612, 0.7092, 0.2649, 0.7845, 0.2599, 0.7931, 0.2549, 0.7909, 0.2604, 0.778, 0.6411, 0.596, 0.6683, 0.5955, 0.6684, 0.6094, 0.6409, 0.6099, 0.4765, 0.7087, 0.4954, 0.7151, 0.4981, 0.724, 0.4776, 0.7218, 0.2049, 0.7456, 0.1762, 0.733, 0.1851, 0.7198, 0.2044, 0.7323, 0.4756, 0.5363, 0.4653, 0.5352, 0.4621, 0.5301, 0.476, 0.5288, 0.2643, 0.6574, 0.2607, 0.6441, 0.2674, 0.6426, 0.2702, 0.6548, 0.4495, 0.5764, 0.4181, 0.5994, 0.4094, 0.5862, 0.4383, 0.5674, 0.3523, 0.6228, 0.3663, 0.6272, 0.3629, 0.6324, 0.3513, 0.6298, 0.4215, 0.7498, 0.4108, 0.7535, 0.4096, 0.748, 0.4198, 0.7448, 0.06544, 0.6818, 0.1116, 0.6571, 0.1115, 0.677, 0.08953, 0.689, 0.4954, 0.7151, 0.5102, 0.7046, 0.5163, 0.7128, 0.4981, 0.724, 0.1524, 0.581, 0.1598, 0.5707, 0.1629, 0.576, 0.1577, 0.5843, 0.51, 0.8237, 0.4999, 0.8217, 0.5019, 0.8168, 0.5088, 0.8194, 0.5469, 0.7398, 0.5557, 0.7478, 0.5511, 0.7514, 0.5432, 0.7441, 0.3506, 0.7608, 0.3424, 0.7614, 0.3404, 0.7566, 0.3534, 0.7544, 0.7136, 0.2234, 0.7339, 0.2234, 0.7338, 0.2437, 0.7136, 0.2437, 0.5185, 0.8181, 0.51, 0.8237, 0.5088, 0.8194, 0.5153, 0.8145, 0.7339, 0.0814, 0.7542, 0.08141, 0.7542, 0.1017, 0.7339, 0.1017, 0.7542, 0.02054, 0.7745, 0.02054, 0.7745, 0.04083, 0.7542, 0.04083, 0.7339, 0.04082, 0.7542, 0.04083, 0.7542, 0.06112, 0.7339, 0.06111, 0.2599, 0.7931, 0.2565, 0.8044, 0.2507, 0.8024, 0.2549, 0.7909, 0.815, 0.2032, 0.8353, 0.2032, 0.8353, 0.2235, 0.815, 0.2235, 0.1299, 0.7455, 0.1302, 0.7321, 0.1372, 0.7308, 0.1365, 0.7446, 0.8962, 0.2641, 0.9165, 0.2641, 0.9164, 0.2844, 0.8962, 0.2844, 0.8962, 0.2235, 0.9165, 0.2235, 0.9165, 0.2438, 0.8962, 0.2438, 0.8557, 0.02057, 0.876, 0.02058, 0.8759, 0.04087, 0.8557, 0.04086, 0.6731, 0.0002168, 0.6933, 0.0002238, 0.6933, 0.02051, 0.673, 0.02051, 0.673, 0.0408, 0.6933, 0.0408, 0.6933, 0.0611, 0.673, 0.06109, 0.8353, 0.264, 0.8556, 0.2641, 0.8556, 0.2843, 0.8353, 0.2843, 0.5381, 0.733, 0.5469, 0.7398, 0.5432, 0.7441, 0.5347, 0.7373, 0.8353, 0.2235, 0.8556, 0.2235, 0.8556, 0.2438, 0.8353, 0.2438, 0.1211, 0.7932, 0.09725, 0.7531, 0.1125, 0.7444, 0.1328, 0.7731, 0.1606, 0.7911, 0.1211, 0.7932, 0.1328, 0.7731, 0.1613, 0.7754, 0.8353, 0.1017, 0.8556, 0.1017, 0.8556, 0.122, 0.8353, 0.122, 0.1598, 0.5707, 0.1745, 0.5697, 0.1737, 0.5772, 0.1629, 0.576, 0.5044, 0.5391, 0.4903, 0.5385, 0.4912, 0.5305, 0.5073, 0.5313, 0.4373, 0.7163, 0.4575, 0.7204, 0.4595, 0.7297, 0.435, 0.7298, 0.8556, 0.2032, 0.8759, 0.2032, 0.8759, 0.2235, 0.8556, 0.2235, 0.1846, 0.5634, 0.2021, 0.5715, 0.2008, 0.5832, 0.179, 0.5723, 0.9368, 0.1829, 0.9571, 0.1829, 0.9571, 0.2032, 0.9368, 0.2032, 0.3613, 0.6358, 0.3346, 0.6292, 0.3333, 0.6186, 0.3582, 0.6189, 0.9368, 0.2032, 0.9571, 0.2032, 0.957, 0.2235, 0.9368, 0.2235, 0.9165, 0.1829, 0.9368, 0.1829, 0.9368, 0.2032, 0.9165, 0.2032, 0.5176, 0.5517, 0.5044, 0.5391, 0.5073, 0.5313, 0.5252, 0.5433, 0.5565, 0.7721, 0.5478, 0.7816, 0.5438, 0.7786, 0.5505, 0.7686, 0.8962, 0.1829, 0.9165, 0.1829, 0.9165, 0.2032, 0.8962, 0.2032, 0.8962, 0.2032, 0.9165, 0.2032, 0.9165, 0.2235, 0.8962, 0.2235, 0.127, 0.6269, 0.1332, 0.6153, 0.139, 0.6184, 0.1326, 0.63, 0.5557, 0.7478, 0.5624, 0.7588, 0.5564, 0.7595, 0.5511, 0.7514, 0.9368, 0.2235, 0.957, 0.2235, 0.957, 0.2438, 0.9367, 0.2438, 0.5478, 0.7816, 0.5424, 0.7882, 0.5389, 0.7856, 0.5438, 0.7786, 0.8151, 0.04085, 0.8354, 0.04085, 0.8354, 0.06114, 0.8151, 0.06114, 0.7136, 0.122, 0.7339, 0.122, 0.7339, 0.1423, 0.7136, 0.1423, 0.3886, 0.7527, 0.3795, 0.7513, 0.3775, 0.7451, 0.3896, 0.7476, 0.1891, 0.5744, 0.2019, 0.5802, 0.199, 0.5864, 0.1866, 0.5811, 0.7948, 0.04084, 0.8151, 0.04085, 0.8151, 0.06114, 0.7948, 0.06113, 0.7542, 0.08141, 0.7745, 0.08141, 0.7745, 0.1017, 0.7542, 0.1017, 0.1332, 0.6153, 0.1395, 0.6037, 0.1453, 0.6069, 0.139, 0.6184, 0.7542, 0.04083, 0.7745, 0.04083, 0.7745, 0.06112, 0.7542, 0.06112, 0.815, 0.2235, 0.8353, 0.2235, 0.8353, 0.2438, 0.815, 0.2438, 0.6398, 0.57, 0.6148, 0.5734, 0.6113, 0.5604, 0.6382, 0.5565, 0.7744, 0.2032, 0.7947, 0.2032, 0.7947, 0.2235, 0.7744, 0.2234, 0.7541, 0.2031, 0.7744, 0.2032, 0.7744, 0.2234, 0.7541, 0.2234, 0.8962, 0.2438, 0.9165, 0.2438, 0.9165, 0.2641, 0.8962, 0.2641, 0.8353, 0.122, 0.8556, 0.122, 0.8556, 0.1423, 0.8353, 0.1423, 0.8759, 0.2438, 0.8962, 0.2438, 0.8962, 0.2641, 0.8759, 0.2641, 0.9165, 0.2438, 0.9367, 0.2438, 0.9367, 0.2641, 0.9165, 0.2641, 0.1745, 0.5697, 0.1891, 0.5744, 0.1866, 0.5811, 0.1737, 0.5772, 0.7339, 0.122, 0.7542, 0.122, 0.7542, 0.1423, 0.7339, 0.1423, 0.7339, 0.2234, 0.7541, 0.2234, 0.7541, 0.2437, 0.7338, 0.2437, 0.09192, 0.8237, 0.121, 0.8287, 0.1187, 0.8464, 0.08329, 0.8378, 0.5624, 0.7588, 0.5565, 0.7721, 0.5505, 0.7686, 0.5564, 0.7595, 0.7542, 0.1829, 0.7339, 0.1829, 0.7339, 0.1626, 0.7542, 0.1626, 0.815, 0.1829, 0.7947, 0.1829, 0.7947, 0.1626, 0.815, 0.1626, 0.3523, 0.6228, 0.3513, 0.6298, 0.3373, 0.6304, 0.3362, 0.6224, 0.7947, 0.1829, 0.7744, 0.1829, 0.7745, 0.1626, 0.7947, 0.1626, 0.7541, 0.2234, 0.7744, 0.2234, 0.7744, 0.2437, 0.7541, 0.2437, 0.3424, 0.7614, 0.3345, 0.7674, 0.3323, 0.7626, 0.3404, 0.7566, 0.9367, 0.2438, 0.957, 0.2438, 0.957, 0.2641, 0.9367, 0.2641, 0.6933, 0.122, 0.7136, 0.122, 0.7136, 0.1423, 0.6933, 0.1423, 0.7947, 0.264, 0.815, 0.264, 0.815, 0.2843, 0.7947, 0.2843, 0.7744, 0.264, 0.7947, 0.264, 0.7947, 0.2843, 0.7744, 0.2843, 0.7948, 0.1017, 0.8151, 0.1017, 0.815, 0.122, 0.7948, 0.122, 0.9368, 0.1018, 0.9571, 0.1018, 0.9571, 0.1221, 0.9368, 0.1221, 0.9368, 0.1221, 0.9571, 0.1221, 0.9571, 0.1423, 0.9368, 0.1423, 0.9368, 0.0206, 0.9571, 0.02061, 0.9571, 0.0409, 0.9368, 0.04089, 0.6918, 0.5486, 0.7054, 0.5331, 0.7107, 0.5417, 0.6992, 0.5619, 0.9368, 0.04089, 0.9571, 0.0409, 0.9571, 0.06119, 0.9368, 0.06118, 0.6933, 0.0408, 0.7136, 0.04081, 0.7136, 0.0611, 0.6933, 0.0611, 0.7135, 0.264, 0.7338, 0.264, 0.7338, 0.2843, 0.7135, 0.2843, 0.6933, 0.264, 0.7135, 0.264, 0.7135, 0.2843, 0.6932, 0.2843, 0.7136, 0.1828, 0.7339, 0.1829, 0.7339, 0.2031, 0.7136, 0.2031, 0.8556, 0.1829, 0.8759, 0.1829, 0.8759, 0.2032, 0.8556, 0.2032, 0.9165, 0.1423, 0.9368, 0.1423, 0.9368, 0.1626, 0.9165, 0.1626, 0.8962, 0.1423, 0.9165, 0.1423, 0.9165, 0.1626, 0.8962, 0.1626, 0.9368, 0.1423, 0.9571, 0.1423, 0.9571, 0.1626, 0.9368, 0.1626, 0.4309, 0.7461, 0.4215, 0.7498, 0.4198, 0.7448, 0.4297, 0.7419, 0.8353, 0.1423, 0.8556, 0.1423, 0.8556, 0.1626, 0.8353, 0.1626, 0.815, 0.1423, 0.8353, 0.1423, 0.8353, 0.1626, 0.815, 0.1626, 0.0796, 0.7969, 0.09192, 0.8237, 0.08329, 0.8378, 0.06271, 0.8061, 0.8556, 0.1423, 0.8759, 0.1423, 0.8759, 0.1626, 0.8556, 0.1626, 0.8556, 0.1626, 0.8759, 0.1626, 0.8759, 0.1829, 0.8556, 0.1829, 0.7339, 0.2031, 0.7541, 0.2031, 0.7541, 0.2234, 0.7339, 0.2234, 0.7947, 0.1423, 0.815, 0.1423, 0.815, 0.1626, 0.7947, 0.1626, 0.673, 0.1828, 0.6933, 0.1828, 0.6933, 0.2031, 0.673, 0.2031, 0.1038, 0.6574, 0.1141, 0.6488, 0.1195, 0.6536, 0.108, 0.6624, 0.4384, 0.7447, 0.4309, 0.7461, 0.4297, 0.7419, 0.4405, 0.7386, 0.6382, 0.5565, 0.6653, 0.5537, 0.6673, 0.5675, 0.6398, 0.57, 0.09559, 0.6659, 0.1038, 0.6574, 0.108, 0.6624, 0.09928, 0.6684, 0.5872, 0.5722, 0.6113, 0.5604, 0.6148, 0.5734, 0.598, 0.578, 0.5123, 0.7135, 0.5208, 0.72, 0.5176, 0.7242, 0.509, 0.7178, 0.673, 0.1422, 0.6933, 0.1423, 0.6933, 0.1625, 0.673, 0.1625, 0.673, 0.264, 0.6933, 0.264, 0.6932, 0.2843, 0.673, 0.2843, 0.673, 0.2234, 0.6933, 0.2234, 0.6933, 0.2437, 0.673, 0.2437, 0.7339, 0.0002378, 0.7542, 0.0002448, 0.7542, 0.02054, 0.7339, 0.02053, 0.217, 0.8315, 0.1987, 0.8338, 0.1981, 0.8249, 0.2153, 0.8224, 0.7745, 0.0002518, 0.7948, 0.0002588, 0.7948, 0.02055, 0.7745, 0.02054, 0.09928, 0.6684, 0.09678, 0.6791, 0.09234, 0.6736, 0.09559, 0.6659, 0.06257, 0.6844, 0.0692, 0.6751, 0.07186, 0.68, 0.0677, 0.6842, 0.6933, 0.0002238, 0.7136, 0.0002308, 0.7136, 0.02052, 0.6933, 0.02051, 0.6933, 0.08139, 0.7136, 0.08139, 0.7136, 0.1017, 0.6933, 0.1017, 0.8962, 0.04087, 0.9165, 0.04088, 0.9165, 0.06117, 0.8962, 0.06117, 0.3345, 0.7674, 0.3207, 0.7728, 0.3188, 0.7654, 0.3323, 0.7626, 0.02308, 0.6676, 0.03676, 0.7007, 0.01999, 0.7076, 0.006855, 0.6728, 0.8963, 0.0002938, 0.9165, 0.0003008, 0.9165, 0.02059, 0.8962, 0.02058, 0.9368, 0.0003078, 0.9571, 0.0003148, 0.9571, 0.02061, 0.9368, 0.0206, 0.5038, 0.7069, 0.5123, 0.7135, 0.509, 0.7178, 0.5004, 0.7112, 0.3928, 0.617, 0.3613, 0.6358, 0.3582, 0.6189, 0.3849, 0.6045, 0.3207, 0.7728, 0.3051, 0.7763, 0.3035, 0.7686, 0.3188, 0.7654, 0.8151, 0.0002658, 0.8354, 0.0002728, 0.8354, 0.02056, 0.8151, 0.02056, 0.05136, 0.7338, 0.06565, 0.7657, 0.0491, 0.7727, 0.03496, 0.7409, 0.8557, 0.0002798, 0.876, 0.0002868, 0.876, 0.02058, 0.8557, 0.02057, 0.8354, 0.06114, 0.8556, 0.06115, 0.8556, 0.08144, 0.8354, 0.08143, 0.239, 0.5761, 0.2577, 0.593, 0.2493, 0.6017, 0.2324, 0.586, 0.1354, 0.5286, 0.1535, 0.5372, 0.1476, 0.5458, 0.1355, 0.5374, 0.2521, 0.8173, 0.236, 0.8269, 0.2325, 0.8179, 0.2469, 0.8126, 0.1987, 0.8338, 0.1806, 0.8338, 0.1817, 0.8254, 0.1981, 0.8249, 0.236, 0.8269, 0.217, 0.8315, 0.2153, 0.8224, 0.2325, 0.8179, 0.8151, 0.06114, 0.8354, 0.06114, 0.8354, 0.08143, 0.8151, 0.08143, 0.2783, 0.7904, 0.2742, 0.7625, 0.2846, 0.7451, 0.3011, 0.7899, 0.2565, 0.8044, 0.2521, 0.8173, 0.2469, 0.8126, 0.2507, 0.8024, 0.8759, 0.06116, 0.8962, 0.06117, 0.8962, 0.08146, 0.8759, 0.08145, 0.8556, 0.06115, 0.8759, 0.06116, 0.8759, 0.08145, 0.8556, 0.08144, 0.8962, 0.1017, 0.9165, 0.1018, 0.9165, 0.122, 0.8962, 0.122, 0.8962, 0.122, 0.9165, 0.122, 0.9165, 0.1423, 0.8962, 0.1423, 0.4803, 0.6811, 0.4861, 0.6915, 0.4807, 0.6955, 0.4748, 0.6838, 0.8962, 0.06117, 0.9165, 0.06117, 0.9165, 0.08146, 0.8962, 0.08146, 0.8962, 0.08146, 0.9165, 0.08146, 0.9165, 0.1018, 0.8962, 0.1017, 0.2691, 0.8201, 0.2783, 0.7904, 0.3011, 0.7899, 0.2852, 0.8349, 0.9368, 0.06118, 0.9571, 0.06119, 0.9571, 0.08148, 0.9368, 0.08147, 0.5294, 0.7264, 0.5381, 0.733, 0.5347, 0.7373, 0.5261, 0.7307, 0.4756, 0.6701, 0.4803, 0.6811, 0.4748, 0.6838, 0.4699, 0.6725, 0.9368, 0.08147, 0.9571, 0.08148, 0.9571, 0.1018, 0.9368, 0.1018, 0.7948, 0.06113, 0.8151, 0.06114, 0.8151, 0.08143, 0.7948, 0.08142, 0.5208, 0.72, 0.5294, 0.7264, 0.5261, 0.7307, 0.5176, 0.7242, 0.121, 0.8287, 0.158, 0.8297, 0.1571, 0.8488, 0.1187, 0.8464, 0.03254, 0.6208, 0.01524, 0.6409, 0.000135, 0.6391, 0.01942, 0.6107, 0.1691, 0.551, 0.1846, 0.5634, 0.179, 0.5723, 0.1625, 0.5589, 0.1395, 0.6037, 0.1459, 0.5922, 0.1516, 0.5954, 0.1453, 0.6069, 0.06565, 0.7657, 0.0796, 0.7969, 0.06271, 0.8061, 0.0491, 0.7727, 0.7541, 0.264, 0.7744, 0.264, 0.7744, 0.2843, 0.7541, 0.2843, 0.7338, 0.264, 0.7541, 0.264, 0.7541, 0.2843, 0.7338, 0.2843, 0.7947, 0.2235, 0.815, 0.2235, 0.815, 0.2438, 0.7947, 0.2437, 0.7947, 0.2437, 0.815, 0.2438, 0.815, 0.264, 0.7947, 0.264, 0.3584, 0.7676, 0.3506, 0.7608, 0.3534, 0.7544, 0.3589, 0.7627, 0.7948, 0.08142, 0.8151, 0.08143, 0.8151, 0.1017, 0.7948, 0.1017, 0.1459, 0.5922, 0.1524, 0.581, 0.1577, 0.5843, 0.1516, 0.5954, 0.4953, 0.7001, 0.5038, 0.7069, 0.5004, 0.7112, 0.4917, 0.7044, 0.7542, 0.122, 0.7745, 0.122, 0.7745, 0.1423, 0.7542, 0.1423, 0.876, 0.0002868, 0.8963, 0.0002938, 0.8962, 0.02058, 0.876, 0.02058, 0.8354, 0.0002728, 0.8557, 0.0002798, 0.8557, 0.02057, 0.8354, 0.02056, 0.4861, 0.6915, 0.4953, 0.7001, 0.4917, 0.7044, 0.4807, 0.6955, 0.9165, 0.0003008, 0.9368, 0.0003078, 0.9368, 0.0206, 0.9165, 0.02059, 0.1375, 0.7746, 0.1327, 0.7613, 0.1404, 0.7595, 0.1423, 0.7714, 0.7136, 0.08139, 0.7339, 0.0814, 0.7339, 0.1017, 0.7136, 0.1017, 0.1806, 0.8338, 0.1633, 0.8287, 0.1675, 0.8223, 0.1817, 0.8254, 0.673, 0.08138, 0.6933, 0.08139, 0.6933, 0.1017, 0.673, 0.1017, 0.2189, 0.5678, 0.239, 0.5761, 0.2324, 0.586, 0.2183, 0.5762, 0.2577, 0.593, 0.2746, 0.6104, 0.2663, 0.6192, 0.2493, 0.6017, 0.2607, 0.6441, 0.2579, 0.6303, 0.2652, 0.6284, 0.2674, 0.6426, 0.1538, 0.7103, 0.134, 0.6897, 0.1431, 0.6779, 0.1644, 0.6996, 0.134, 0.6897, 0.1115, 0.677, 0.1116, 0.6571, 0.1431, 0.6779, 0.2322, 0.7342, 0.2049, 0.7456, 0.2044, 0.7323, 0.2259, 0.723, 0.7054, 0.5331, 0.7305, 0.5286, 0.7302, 0.5425, 0.7107, 0.5417, 0.4209, 0.654, 0.4096, 0.6606, 0.4063, 0.6552, 0.4176, 0.6483, 0.4096, 0.6606, 0.3992, 0.6661, 0.3966, 0.6622, 0.4063, 0.6552, 0.2261, 0.5921, 0.238, 0.5983, 0.2348, 0.6041, 0.2231, 0.598, 0.5692, 0.6484, 0.5776, 0.636, 0.5869, 0.6358, 0.5779, 0.6547, 0.5324, 0.5683, 0.5176, 0.5517, 0.5252, 0.5433, 0.5412, 0.5608, 0.238, 0.5983, 0.2496, 0.6051, 0.2458, 0.6104, 0.2348, 0.6041, 0.4688, 0.7944, 0.4622, 0.7865, 0.4662, 0.7833, 0.4727, 0.7911, 0.5255, 0.8105, 0.5185, 0.8181, 0.5153, 0.8145, 0.5216, 0.8073, 0.4112, 0.7083, 0.4373, 0.7163, 0.435, 0.7298, 0.407, 0.7218, 0.5318, 0.8025, 0.5255, 0.8105, 0.5216, 0.8073, 0.5279, 0.7995, 0.5711, 0.6206, 0.5596, 0.6035, 0.5687, 0.5974, 0.5802, 0.6161, 0.4903, 0.5385, 0.4756, 0.5363, 0.476, 0.5288, 0.4912, 0.5305, 0.4824, 0.8097, 0.4754, 0.8022, 0.4793, 0.7988, 0.4857, 0.8059, 0.5376, 0.7948, 0.5318, 0.8025, 0.5279, 0.7995, 0.5341, 0.792, 0.5465, 0.5859, 0.5324, 0.5683, 0.5412, 0.5608, 0.5555, 0.579, 0.3204, 0.6265, 0.3362, 0.6224, 0.3373, 0.6304, 0.3236, 0.6326, 0.5424, 0.7882, 0.5376, 0.7948, 0.5341, 0.792, 0.5389, 0.7856, 0.2019, 0.5802, 0.2141, 0.5861, 0.2112, 0.5922, 0.199, 0.5864, 0.2259, 0.723, 0.2442, 0.7084, 0.2521, 0.7179, 0.2322, 0.7342, 0.2442, 0.7084, 0.2627, 0.6928, 0.2702, 0.7017, 0.2521, 0.7179, 0.673, 0.122, 0.6933, 0.122, 0.6933, 0.1423, 0.673, 0.1422, 0.4181, 0.5994, 0.3928, 0.617, 0.3849, 0.6045, 0.4094, 0.5862, 0.5252, 0.6911, 0.5402, 0.6769, 0.5474, 0.6846, 0.5322, 0.6989, 0.2496, 0.6051, 0.2602, 0.614, 0.2548, 0.6178, 0.2458, 0.6104, 0.5102, 0.7046, 0.5252, 0.6911, 0.5322, 0.6989, 0.5163, 0.7128, 0.7136, 0.0002308, 0.7339, 0.0002378, 0.7339, 0.02053, 0.7136, 0.02052, 0.7948, 0.0002588, 0.8151, 0.0002658, 0.8151, 0.02056, 0.7948, 0.02055, 0.598, 0.578, 0.5963, 0.5907, 0.5872, 0.5984, 0.5872, 0.5722, 0.2742, 0.7625, 0.2542, 0.7611, 0.2466, 0.7488, 0.2846, 0.7451, 0.5553, 0.6627, 0.5692, 0.6484, 0.5779, 0.6547, 0.5627, 0.6703, 0.1209, 0.6381, 0.127, 0.6269, 0.1326, 0.63, 0.1263, 0.6413, 0.4754, 0.8022, 0.4688, 0.7944, 0.4727, 0.7911, 0.4793, 0.7988, 0.5402, 0.6769, 0.5553, 0.6627, 0.5627, 0.6703, 0.5474, 0.6846, 0.1141, 0.6488, 0.1209, 0.6381, 0.1263, 0.6413, 0.1195, 0.6536, 0.4575, 0.7204, 0.4765, 0.7087, 0.4776, 0.7218, 0.4595, 0.7297, 0.1955, 0.8297, 0.2325, 0.8272, 0.2376, 0.8498, 0.1953, 0.8498, 0.5776, 0.636, 0.5711, 0.6206, 0.5802, 0.6161, 0.5869, 0.6358, 0.4656, 0.6467, 0.471, 0.6587, 0.4652, 0.6612, 0.4601, 0.6504, 0.5596, 0.6035, 0.5465, 0.5859, 0.5555, 0.579, 0.5687, 0.5974, 0.471, 0.6587, 0.4756, 0.6701, 0.4699, 0.6725, 0.4652, 0.6612, 0.1031, 0.5539, 0.08494, 0.565, 0.07798, 0.5563, 0.0975, 0.5444, 0.4517, 0.769, 0.448, 0.7596, 0.4526, 0.7576, 0.4564, 0.767, 0.456, 0.7783, 0.4517, 0.769, 0.4564, 0.767, 0.4601, 0.7757, 0.5963, 0.5907, 0.6147, 0.5964, 0.6124, 0.609, 0.5872, 0.5984, 0.09725, 0.7531, 0.08487, 0.721, 0.09798, 0.7155, 0.1125, 0.7444, 0.6959, 0.6098, 0.6684, 0.6094, 0.6683, 0.5955, 0.6968, 0.5952, 0.444, 0.7511, 0.4384, 0.7447, 0.4405, 0.7386, 0.4481, 0.7483, 0.08487, 0.721, 0.06544, 0.6818, 0.08953, 0.689, 0.09798, 0.7155, 0.03676, 0.7007, 0.05136, 0.7338, 0.03496, 0.7409, 0.01999, 0.7076, 0.448, 0.7596, 0.444, 0.7511, 0.4481, 0.7483, 0.4526, 0.7576, 0.158, 0.8297, 0.1955, 0.8297, 0.1953, 0.8498, 0.1571, 0.8488, 0.01524, 0.6409, 0.02308, 0.6676, 0.006855, 0.6728, 0.000135, 0.6391, 0.2325, 0.8272, 0.2691, 0.8201, 0.2852, 0.8349, 0.2376, 0.8498, 0.2231, 0.598, 0.2112, 0.5922, 0.2141, 0.5861, 0.2261, 0.5921, 0.7542, 0.0002448, 0.7745, 0.0002518, 0.7745, 0.02054, 0.7542, 0.02054, 0.1633, 0.8287, 0.1551, 0.8137, 0.1634, 0.8101, 0.1675, 0.8223, 0.3206, 0.6736, 0.3035, 0.6765, 0.2996, 0.6675, 0.3254, 0.6596, 0.673, 0.2437, 0.6933, 0.2437, 0.6933, 0.264, 0.673, 0.264, 0.7136, 0.1626, 0.7339, 0.1626, 0.7339, 0.1829, 0.7136, 0.1828, 0.7598, 0.5325, 0.7717, 0.5679, 0.7537, 0.5681, 0.7504, 0.5443, 0.6218, 0.6561, 0.6423, 0.6514, 0.6569, 0.6601, 0.6225, 0.6736, 0.6147, 0.5964, 0.6411, 0.596, 0.6409, 0.6099, 0.6124, 0.609, 0.673, 0.1625, 0.6933, 0.1625, 0.6933, 0.1828, 0.673, 0.1828, 0.09341, 0.7188, 0.08296, 0.7136, 0.08612, 0.7092, 0.09548, 0.7136, 0.01942, 0.6107, 0.04116, 0.59, 0.05096, 0.5999, 0.03254, 0.6208, 0.407, 0.7218, 0.3801, 0.7128, 0.3845, 0.6991, 0.4112, 0.7083, 0.3035, 0.6765, 0.2876, 0.687, 0.2814, 0.6784, 0.2996, 0.6675, 0.2021, 0.5715, 0.2189, 0.5678, 0.2183, 0.5762, 0.2008, 0.5832, 0.1167, 0.5345, 0.1354, 0.5286, 0.1355, 0.5374, 0.1207, 0.5435, 0.3438, 0.6802, 0.3579, 0.6952, 0.3532, 0.7053, 0.3357, 0.6888, 0.2917, 0.6254, 0.3129, 0.6242, 0.3148, 0.6344, 0.2865, 0.6396, 0.3254, 0.6596, 0.3438, 0.6802, 0.3357, 0.6888, 0.3206, 0.6736, 0.2746, 0.6104, 0.2917, 0.6254, 0.2865, 0.6396, 0.2663, 0.6192, 0.2604, 0.778, 0.2743, 0.7761, 0.276, 0.782, 0.2649, 0.7845, 0.7581, 0.6029, 0.7252, 0.6121, 0.7227, 0.5966, 0.7461, 0.5925, 0.3795, 0.7513, 0.3744, 0.7568, 0.371, 0.7542, 0.3775, 0.7451, 0.3986, 0.7553, 0.3886, 0.7527, 0.3896, 0.7476, 0.3984, 0.7502, 0.06796, 0.6951, 0.06257, 0.6844, 0.0677, 0.6842, 0.0729, 0.6921, 0.0692, 0.6751, 0.08163, 0.6755, 0.08184, 0.6823, 0.07186, 0.68, 0.1461, 0.7836, 0.1375, 0.7746, 0.1423, 0.7714, 0.1539, 0.78, 0.08163, 0.6755, 0.09234, 0.6736, 0.09678, 0.6791, 0.08184, 0.6823, 0.07498, 0.7049, 0.06796, 0.6951, 0.0729, 0.6921, 0.07967, 0.7012, 0.6223, 0.6298, 0.6018, 0.6345, 0.5872, 0.6259, 0.6216, 0.6124, 0.6423, 0.6514, 0.6446, 0.6352, 0.6569, 0.624, 0.6569, 0.6601, 0.6018, 0.6345, 0.5995, 0.6507, 0.5872, 0.662, 0.5872, 0.6259, 0.5995, 0.6507, 0.6218, 0.6561, 0.6225, 0.6736, 0.5872, 0.662, 0.4422, 0.6365, 0.4564, 0.637, 0.4544, 0.6428, 0.4434, 0.6427, 0.4295, 0.6417, 0.4422, 0.6365, 0.4434, 0.6427, 0.4324, 0.6477, 0.3663, 0.6272, 0.3732, 0.6389, 0.3668, 0.6416, 0.3629, 0.6324, 0.673, 0.2031, 0.6933, 0.2031, 0.6933, 0.2234, 0.673, 0.2234, 0.4564, 0.637, 0.4656, 0.6467, 0.4601, 0.6504, 0.4544, 0.6428, 0.7947, 0.2032, 0.815, 0.2032, 0.815, 0.2235, 0.7947, 0.2235, 0.3801, 0.7128, 0.3532, 0.7053, 0.3579, 0.6952, 0.3845, 0.6991, 0.4653, 0.5352, 0.4584, 0.5458, 0.4529, 0.5409, 0.4621, 0.5301, 0.4503, 0.5538, 0.4495, 0.5764, 0.4383, 0.5674, 0.4443, 0.5514, 0.4584, 0.5458, 0.4503, 0.5538, 0.4443, 0.5514, 0.4529, 0.5409, 0.273, 0.6709, 0.2643, 0.6574, 0.2702, 0.6548, 0.2761, 0.6635, 0.04116, 0.59, 0.06024, 0.5723, 0.06883, 0.5813, 0.05096, 0.5999, 0.6216, 0.6124, 0.6569, 0.624, 0.6446, 0.6352, 0.6223, 0.6298, 0.1327, 0.7613, 0.1299, 0.7455, 0.1365, 0.7446, 0.1404, 0.7595, 0.1762, 0.733, 0.1538, 0.7103, 0.1644, 0.6996, 0.1851, 0.7198, 0.7136, 0.2031, 0.7339, 0.2031, 0.7339, 0.2234, 0.7136, 0.2234, 0.7136, 0.04081, 0.7339, 0.04082, 0.7339, 0.06111, 0.7136, 0.0611, 0.7948, 0.122, 0.815, 0.122, 0.815, 0.1423, 0.7947, 0.1423, 0.2743, 0.7761, 0.288, 0.7717, 0.2896, 0.7789, 0.276, 0.782, 0.288, 0.7717, 0.3035, 0.7686, 0.3051, 0.7763, 0.2896, 0.7789, 0.3992, 0.6661, 0.3905, 0.6741, 0.39, 0.6669, 0.3966, 0.6622, 0.1207, 0.5435, 0.1031, 0.5539, 0.0975, 0.5444, 0.1167, 0.5345, 0.7745, 0.1626, 0.7744, 0.1829, 0.7542, 0.1829, 0.7542, 0.1626, 0.3346, 0.6292, 0.3148, 0.6344, 0.3129, 0.6242, 0.3333, 0.6186, 0.2876, 0.687, 0.2702, 0.7017, 0.2627, 0.6928, 0.2814, 0.6784, 0.1535, 0.5372, 0.1691, 0.551, 0.1625, 0.5589, 0.1476, 0.5458, 0.9367, 0.2641, 0.957, 0.2641, 0.957, 0.2844, 0.9367, 0.2844, 0.8759, 0.1017, 0.8759, 0.122, 0.8556, 0.122, 0.8556, 0.1017, 0.673, 0.08138, 0.673, 0.06109, 0.6933, 0.0611, 0.6933, 0.08139, 0.8353, 0.2438, 0.8556, 0.2438, 0.8556, 0.2641, 0.8353, 0.264, 0.3145, 0.6408, 0.3051, 0.6502, 0.3005, 0.6458, 0.3098, 0.6359, 0.3236, 0.6326, 0.3145, 0.6408, 0.3098, 0.6359, 0.3204, 0.6265, 0.287, 0.6672, 0.273, 0.6709, 0.2761, 0.6635, 0.2844, 0.6622, 0.2579, 0.6303, 0.2548, 0.6178, 0.2602, 0.614, 0.2652, 0.6284, 0.3051, 0.6502, 0.2961, 0.6591, 0.2922, 0.6551, 0.3005, 0.6458, 0.2961, 0.6591, 0.287, 0.6672, 0.2844, 0.6622, 0.2922, 0.6551, 0.7717, 0.5679, 0.7581, 0.6029, 0.7461, 0.5925, 0.7537, 0.5681, 0.7252, 0.6121, 0.6959, 0.6098, 0.6968, 0.5952, 0.7227, 0.5966, 0.7305, 0.5286, 0.7598, 0.5325, 0.7504, 0.5443, 0.7302, 0.5425, 0.6653, 0.5537, 0.6918, 0.5486, 0.6992, 0.5619, 0.6673, 0.5675, 0.2443, 0.789, 0.1975, 0.7938, 0.1964, 0.7752, 0.2327, 0.7701, 0.2542, 0.7611, 0.2443, 0.789, 0.2327, 0.7701, 0.2466, 0.7488, 0.1975, 0.7938, 0.1606, 0.7911, 0.1613, 0.7754, 0.1964, 0.7752, 0.8759, 0.2032, 0.8962, 0.2032, 0.8962, 0.2235, 0.8759, 0.2235, 0.1043, 0.7166, 0.1167, 0.7153, 0.1165, 0.7208, 0.1041, 0.7217, 0.09548, 0.7136, 0.1043, 0.7166, 0.1041, 0.7217, 0.09341, 0.7188, 0.1167, 0.7153, 0.1311, 0.7152, 0.1261, 0.7219, 0.1165, 0.7208, 0.1551, 0.8137, 0.1486, 0.7976, 0.1552, 0.7952, 0.1634, 0.8101, 0.8353, 0.2032, 0.8556, 0.2032, 0.8556, 0.2235, 0.8353, 0.2235, 0.7542, 0.1017, 0.7745, 0.1017, 0.7745, 0.122, 0.7542, 0.122, 0.3714, 0.6544, 0.3668, 0.6416, 0.3732, 0.6389, 0.3772, 0.652, 0.4324, 0.6477, 0.4209, 0.654, 0.4176, 0.6483, 0.4295, 0.6417, 0.3905, 0.6741, 0.3769, 0.6666, 0.3817, 0.6623, 0.39, 0.6669, 0.3769, 0.6666, 0.3714, 0.6544, 0.3772, 0.652, 0.3817, 0.6623, 0.3693, 0.765, 0.3584, 0.7676, 0.3589, 0.7627, 0.3667, 0.7613, 0.3744, 0.7568, 0.3693, 0.765, 0.3667, 0.7613, 0.371, 0.7542, 0.584, 0.1435, 0.6509, 0.2041, 0.6632, 0.2308, 0.5072, 0.1984, 0.3033, 0.1334, 0.3028, 0.1329, 0.3037, 0.1332, 0.3036, 0.1332, 0.6645, 0.2128, 0.6591, 0.213, 0.6596, 0.2123, 0.661, 0.2113, 0.6526, 0.2161, 0.6537, 0.2146, 0.6552, 0.2157, 0.6541, 0.2172, 0.8844, 0.4347, 0.9047, 0.4347, 0.9047, 0.455, 0.8844, 0.455, 0.6663, 0.2812, 0.6387, 0.2565, 0.6521, 0.2419, 0.6725, 0.2508, 0.3037, 0.1329, 0.3038, 0.1331, 0.3036, 0.1331, 0.3036, 0.1331, 0.3126, 0.1176, 0.3289, 0.1048, 0.3314, 0.1368, 0.3162, 0.1338, 0.6654, 0.2125, 0.6608, 0.2105, 0.6612, 0.2077, 0.6709, 0.2059, 0.6577, 0.2153, 0.6588, 0.2139, 0.6603, 0.215, 0.6592, 0.2164, 0.6599, 0.2124, 0.6598, 0.2122, 0.6602, 0.2119, 0.6614, 0.2135, 0.7338, 0.3706, 0.7541, 0.3706, 0.7541, 0.3908, 0.7338, 0.3908, 0.6555, 0.2183, 0.6566, 0.2168, 0.6581, 0.2179, 0.657, 0.2194, 0.3027, 0.1313, 0.3037, 0.1268, 0.3085, 0.1332, 0.3051, 0.1332, 0.7744, 0.3706, 0.7947, 0.3706, 0.7947, 0.3908, 0.7744, 0.3908, 0.7744, 0.3706, 0.7744, 0.3503, 0.7947, 0.3503, 0.7947, 0.3706, 0.303, 0.1326, 0.3034, 0.1327, 0.3034, 0.133, 0.3031, 0.1329, 0.7221, 0.6376, 0.7424, 0.6376, 0.7424, 0.6579, 0.7221, 0.6579, 0.925, 0.4347, 0.9453, 0.4347, 0.9453, 0.455, 0.925, 0.455, 0.5717, 0.3746, 0.5663, 0.3174, 0.612, 0.2795, 0.6389, 0.3274, 0.6475, 0.2168, 0.6486, 0.2153, 0.6501, 0.2164, 0.649, 0.2179, 0.6497, 0.2139, 0.6508, 0.2124, 0.6523, 0.2135, 0.6512, 0.215, 0.925, 0.5159, 0.9453, 0.5159, 0.9453, 0.5362, 0.925, 0.5362, 0.925, 0.4753, 0.9453, 0.4753, 0.9453, 0.4956, 0.925, 0.4956, 0.6715, 0.2331, 0.6577, 0.2319, 0.6592, 0.2234, 0.6687, 0.2214, 0.3038, 0.1332, 0.3036, 0.1334, 0.3037, 0.1332, 0.3037, 0.1332, 0.7627, 0.6376, 0.783, 0.6376, 0.783, 0.6579, 0.7627, 0.6579, 0.374, 0.08753, 0.4613, 0.08753, 0.4156, 0.1645, 0.3615, 0.1451, 0.6723, 0.1889, 0.6599, 0.2032, 0.6557, 0.1995, 0.6532, 0.1608, 0.1968, 0.2637, 0.1371, 0.2812, 0.1196, 0.2215, 0.1794, 0.204, 0.6709, 0.2059, 0.6612, 0.2077, 0.6599, 0.2032, 0.6723, 0.1889, 0.3289, 0.1048, 0.374, 0.08753, 0.3615, 0.1451, 0.3314, 0.1368, 0.374, 0.0002168, 0.4613, 0.0002168, 0.4613, 0.08753, 0.374, 0.08753, 0.783, 0.6376, 0.8032, 0.6376, 0.8032, 0.6579, 0.783, 0.6579, 0.783, 0.6173, 0.8032, 0.6173, 0.8032, 0.6376, 0.783, 0.6376, 0.7424, 0.6376, 0.7627, 0.6376, 0.7627, 0.6579, 0.7424, 0.6579, 0.3038, 0.1331, 0.3038, 0.1332, 0.3037, 0.1332, 0.3036, 0.1331, 0.783, 0.455, 0.8032, 0.455, 0.8032, 0.4753, 0.783, 0.4753, 0.7424, 0.455, 0.7627, 0.455, 0.7627, 0.4753, 0.7424, 0.4753, 0.6725, 0.2508, 0.6521, 0.2419, 0.6577, 0.2319, 0.6715, 0.2331, 0.925, 0.455, 0.9453, 0.455, 0.9453, 0.4753, 0.925, 0.4753, 0.925, 0.4956, 0.9453, 0.4956, 0.9453, 0.5159, 0.925, 0.5159, 0.6486, 0.2153, 0.6497, 0.2139, 0.6512, 0.215, 0.6501, 0.2164, 0.6464, 0.2182, 0.6475, 0.2168, 0.649, 0.2179, 0.6479, 0.2193, 0.6493, 0.2204, 0.6504, 0.219, 0.6519, 0.2201, 0.6508, 0.2215, 0.6479, 0.2193, 0.649, 0.2179, 0.6504, 0.219, 0.6493, 0.2204, 0.5124, 0.3941, 0.513, 0.3949, 0.5108, 0.397, 0.511, 0.3952, 0.513, 0.3949, 0.5144, 0.3958, 0.5126, 0.4015, 0.5108, 0.397, 0.5069, 0.3909, 0.5121, 0.3931, 0.5102, 0.395, 0.5066, 0.3942, 0.5121, 0.3931, 0.5124, 0.3941, 0.511, 0.3952, 0.5102, 0.395, 0.8235, 0.4144, 0.8438, 0.4144, 0.8438, 0.4347, 0.8235, 0.4347, 0.8438, 0.4144, 0.8641, 0.4144, 0.8641, 0.4347, 0.8438, 0.4347, 0.5203, 0.3952, 0.5193, 0.3911, 0.5717, 0.3746, 0.5415, 0.4057, 0.5193, 0.3911, 0.5016, 0.389, 0.5663, 0.3174, 0.5717, 0.3746, 0.5144, 0.3958, 0.5171, 0.3964, 0.521, 0.4073, 0.5126, 0.4015, 0.5171, 0.3964, 0.5203, 0.3952, 0.5415, 0.4057, 0.521, 0.4073, 0.9047, 0.4144, 0.925, 0.4144, 0.925, 0.4347, 0.9047, 0.4347, 0.925, 0.4144, 0.9453, 0.4144, 0.9453, 0.4347, 0.925, 0.4347, 0.2307, 0.1231, 0.2272, 0.1195, 0.2564, 0.1086, 0.2622, 0.1283, 0.2626, 0.1386, 0.2311, 0.1488, 0.2272, 0.1195, 0.2307, 0.1231, 0.2812, 0.1295, 0.2814, 0.1123, 0.295, 0.1201, 0.292, 0.1305, 0.2622, 0.1283, 0.2564, 0.1086, 0.2814, 0.1123, 0.2812, 0.1295, 0.4369, 0.3617, 0.4662, 0.3783, 0.4474, 0.414, 0.3875, 0.3968, 0.4662, 0.3783, 0.4841, 0.3858, 0.4814, 0.4087, 0.4474, 0.414, 0.3209, 0.2459, 0.3201, 0.3226, 0.2566, 0.2462, 0.3015, 0.1974, 0.3246, 0.3136, 0.3928, 0.3348, 0.3201, 0.3226, 0.3209, 0.2459, 0.3928, 0.3348, 0.4369, 0.3617, 0.3875, 0.3968, 0.3201, 0.3226, 0.2831, 0.1628, 0.2391, 0.1865, 0.2311, 0.1488, 0.2626, 0.1386, 0.3015, 0.1974, 0.2566, 0.2462, 0.2391, 0.1865, 0.2831, 0.1628, 0.2566, 0.2462, 0.1968, 0.2637, 0.1794, 0.204, 0.2391, 0.1865, 0.4996, 0.3894, 0.5032, 0.3899, 0.5038, 0.3936, 0.5014, 0.395, 0.5032, 0.3899, 0.5069, 0.3909, 0.5066, 0.3942, 0.5038, 0.3936, 0.4841, 0.3858, 0.4941, 0.3885, 0.4962, 0.4002, 0.4814, 0.4087, 0.4941, 0.3885, 0.4996, 0.3894, 0.5014, 0.395, 0.4962, 0.4002, 0.783, 0.4753, 0.8032, 0.4753, 0.8032, 0.4956, 0.783, 0.4956, 0.7018, 0.6376, 0.7221, 0.6376, 0.7221, 0.6579, 0.7018, 0.6579, 0.7018, 0.6173, 0.7221, 0.6173, 0.7221, 0.6376, 0.7018, 0.6376, 0.3025, 0.1327, 0.3026, 0.1326, 0.3027, 0.1326, 0.3026, 0.1327, 0.3022, 0.1326, 0.3026, 0.1324, 0.3026, 0.1326, 0.3025, 0.1327, 0.3027, 0.1327, 0.303, 0.1326, 0.3031, 0.1329, 0.3027, 0.1327, 0.3026, 0.1327, 0.3027, 0.1326, 0.303, 0.1326, 0.3027, 0.1327, 0.7018, 0.5565, 0.7221, 0.5565, 0.7221, 0.5768, 0.7018, 0.5768, 0.7018, 0.5362, 0.7221, 0.5362, 0.7221, 0.5565, 0.7018, 0.5565, 0.2976, 0.1314, 0.3007, 0.1264, 0.3024, 0.1301, 0.3004, 0.132, 0.292, 0.1305, 0.295, 0.1201, 0.3007, 0.1264, 0.2976, 0.1314, 0.3017, 0.1324, 0.3027, 0.1318, 0.3026, 0.1324, 0.3022, 0.1326, 0.673, 0.3706, 0.6932, 0.3706, 0.6932, 0.3908, 0.673, 0.3908, 0.6932, 0.3706, 0.7135, 0.3706, 0.7135, 0.3908, 0.6932, 0.3908, 0.2797, 0.1071, 0.2896, 0.09516, 0.3016, 0.105, 0.2917, 0.117, 0.2678, 0.09728, 0.2776, 0.08531, 0.2896, 0.09516, 0.2797, 0.1071, 0.2997, 0.1333, 0.2995, 0.1317, 0.3011, 0.1315, 0.3013, 0.1331, 0.3028, 0.1329, 0.3027, 0.1313, 0.3051, 0.1332, 0.3037, 0.1332, 0.3013, 0.1331, 0.3011, 0.1315, 0.3027, 0.1313, 0.3028, 0.1329, 0.6932, 0.4116, 0.6932, 0.3913, 0.7135, 0.3913, 0.7135, 0.4116, 0.6541, 0.2172, 0.6552, 0.2157, 0.6566, 0.2168, 0.6555, 0.2183, 0.7627, 0.5362, 0.783, 0.5362, 0.783, 0.5565, 0.7627, 0.5565, 0.6588, 0.2139, 0.6599, 0.2124, 0.6614, 0.2135, 0.6603, 0.215, 0.661, 0.2113, 0.6596, 0.2123, 0.6598, 0.2122, 0.6599, 0.2124, 0.6566, 0.2168, 0.6577, 0.2153, 0.6592, 0.2164, 0.6581, 0.2179, 0.6614, 0.2135, 0.6602, 0.2119, 0.6608, 0.2105, 0.6654, 0.2125, 0.3037, 0.1268, 0.3126, 0.1176, 0.3162, 0.1338, 0.3085, 0.1332, 0.2917, 0.117, 0.3016, 0.105, 0.3126, 0.1176, 0.3037, 0.1268, 0.3016, 0.105, 0.3151, 0.09122, 0.3289, 0.1048, 0.3126, 0.1176, 0.7135, 0.3706, 0.7338, 0.3706, 0.7338, 0.3908, 0.7135, 0.3908, 0.7018, 0.5971, 0.7221, 0.5971, 0.7221, 0.6173, 0.7018, 0.6173, 0.7018, 0.5768, 0.7221, 0.5768, 0.7221, 0.5971, 0.7018, 0.5971, 0.3034, 0.1327, 0.3037, 0.1329, 0.3036, 0.1331, 0.3034, 0.133, 0.783, 0.4144, 0.8032, 0.4144, 0.8032, 0.4347, 0.783, 0.4347, 0.8032, 0.4144, 0.8235, 0.4144, 0.8235, 0.4347, 0.8032, 0.4347, 0.6389, 0.3274, 0.612, 0.2795, 0.6387, 0.2565, 0.6663, 0.2812, 0.8641, 0.4347, 0.8844, 0.4347, 0.8844, 0.455, 0.8641, 0.455, 0.8844, 0.4144, 0.9047, 0.4144, 0.9047, 0.4347, 0.8844, 0.4347, 0.6515, 0.2175, 0.6526, 0.2161, 0.6541, 0.2172, 0.653, 0.2186, 0.6512, 0.215, 0.6523, 0.2135, 0.6537, 0.2146, 0.6526, 0.2161, 0.6687, 0.2214, 0.6592, 0.2234, 0.6591, 0.213, 0.6645, 0.2128, 0.783, 0.5159, 0.8032, 0.5159, 0.8032, 0.5362, 0.783, 0.5362, 0.783, 0.4956, 0.8032, 0.4956, 0.8032, 0.5159, 0.783, 0.5159, 0.3036, 0.1334, 0.3033, 0.1334, 0.3036, 0.1332, 0.3037, 0.1332, 0.4613, 0.08753, 0.584, 0.1435, 0.5072, 0.1984, 0.4156, 0.1645, 0.6532, 0.1608, 0.6557, 0.1995, 0.6509, 0.2041, 0.584, 0.1435, 0.7627, 0.455, 0.783, 0.455, 0.783, 0.4753, 0.7627, 0.4753, 0.7541, 0.3706, 0.7744, 0.3706, 0.7744, 0.3908, 0.7541, 0.3908, 0.7424, 0.5362, 0.7627, 0.5362, 0.7627, 0.5565, 0.7424, 0.5565, 0.7744, 0.3706, 0.7541, 0.3706, 0.7541, 0.3503, 0.7744, 0.3503, 0.7221, 0.455, 0.7424, 0.455, 0.7424, 0.4753, 0.7221, 0.4753, 0.3004, 0.132, 0.3024, 0.1301, 0.3027, 0.1318, 0.3017, 0.1324, 0.673, 0.4116, 0.673, 0.3913, 0.6932, 0.3913, 0.6932, 0.4116, 0.7018, 0.455, 0.7221, 0.455, 0.7221, 0.4753, 0.7018, 0.4753, 0.8438, 0.4347, 0.8641, 0.4347, 0.8641, 0.455, 0.8438, 0.455, 0.783, 0.5362, 0.8032, 0.5362, 0.8032, 0.5565, 0.783, 0.5565, 0.7221, 0.5362, 0.7424, 0.5362, 0.7424, 0.5565, 0.7221, 0.5565, 0.657, 0.2194, 0.6581, 0.2179, 0.6595, 0.219, 0.6584, 0.2205, 0.783, 0.4347, 0.8032, 0.4347, 0.8032, 0.455, 0.783, 0.455, 0.2676, 0.03381, 0.2713, 0.008899, 0.2963, 0.01263, 0.2925, 0.03754, 0.2564, 0.1086, 0.2602, 0.08364, 0.2851, 0.08737, 0.2814, 0.1123, 0.2602, 0.08364, 0.2639, 0.05873, 0.2888, 0.06245, 0.2851, 0.08737, 0.2639, 0.05873, 0.2676, 0.03381, 0.2925, 0.03754, 0.2888, 0.06245, 0.2776, 0.08531, 0.2875, 0.07333, 0.2994, 0.08318, 0.2896, 0.09516, 0.1371, 0.2812, 0.07741, 0.2987, 0.05993, 0.239, 0.1196, 0.2215, 0.07741, 0.2987, 0.01769, 0.3161, 0.0002168, 0.2564, 0.05993, 0.239])
me_plane.use_remesh_preserve_volume = False
me_plane.use_remesh_preserve_attributes = False
me_plane.use_mirror_vertex_groups = False
me_plane.update()

# ---- objects
ob_plane = bpy.data.objects.new('Plane', me_plane)

# ---- transforms, parenting, visibility, modifiers, constraints
ob_plane.location = (0.0, 0.0, 0.0)
ob_plane.lineart.crease_threshold = 0.0

# ---- collection membership
col_collection_1.objects.link(ob_plane)

# ---- scene / render settings (as saved in the file)
scene.frame_start = 1; scene.frame_end = 250; scene.frame_set(1)
scene.render.engine = 'BLENDER_EEVEE_NEXT'
scene.render.resolution_percentage = 50
scene.render.dither_intensity = 0.0
scene.cycles.use_denoising = False
scene.cycles.samples = 128
scene.cycles.sampling_pattern = 'TABULATED_SOBOL'
scene.cycles.use_adaptive_sampling = False
scene.cycles.use_light_tree = False
scene.cycles.blur_glossy = 0.0
scene.cycles.sample_clamp_indirect = 0.0
scene.view_settings.view_transform = 'Standard'
bpy.context.view_layer.update()

# ---- added for rendering (the .blend has no active camera and no usable light): camera, sun
cam_auto = bpy.data.cameras.new('AutoCamera')
cam_auto.lens = 50.0
cam_auto.sensor_width = 36.0
cam_auto.clip_end = 1000.0
ob_auto_camera = bpy.data.objects.new('AutoCamera', cam_auto)
scene.collection.objects.link(ob_auto_camera)
ob_auto_camera.location = (41.8811, -50.2573, 33.0049)
ob_auto_camera.rotation_euler = (1.09748, -7.21219e-08, 0.694738)
scene.camera = ob_auto_camera
light_auto_sun = bpy.data.lights.new('AutoSun', 'SUN')
light_auto_sun.energy = 3.0
light_auto_sun.angle = 0.0523599
ob_auto_sun = bpy.data.objects.new('AutoSun', light_auto_sun)
scene.collection.objects.link(ob_auto_sun)
ob_auto_sun.rotation_euler = (0.872665, 0.174533, 0.523599)
bpy.context.view_layer.update()
